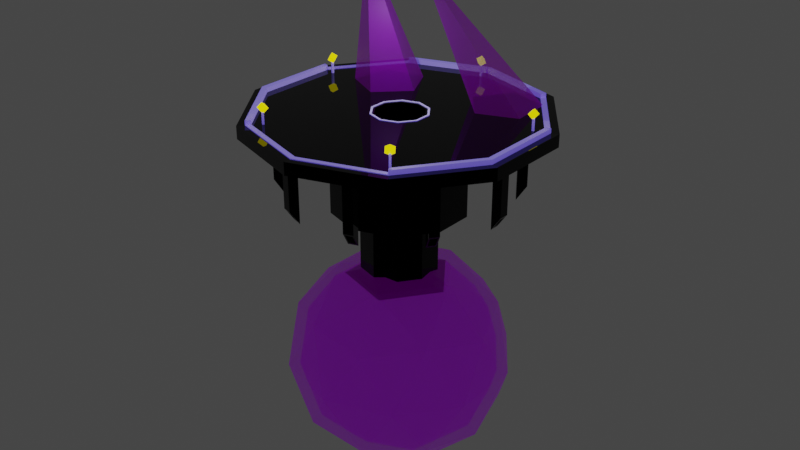 # Source: station.blend  (saved by Blender 2.92.15; exported with 4.5.12 LTS)
import bpy
from mathutils import Matrix  # noqa: F401  (used for matrix-valued properties, if any)

bpy.ops.wm.read_factory_settings(use_empty=True)
scene = bpy.context.scene
scene.name = 'Scene'

# ---- collections
col_station = bpy.data.collections.new('Station'); scene.collection.children.link(col_station)
col_export = bpy.data.collections.new('Export'); scene.collection.children.link(col_export)

# ---- materials (node trees are filled in below, after node groups)
mat_metal = bpy.data.materials.new('Metal')
mat_metal.use_transparent_shadow = False
mat_crystal = bpy.data.materials.new('Crystal')
mat_crystal.surface_render_method = 'BLENDED'
mat_crystal.blend_method = 'BLEND'
mat_crystal.use_transparent_shadow = False
mat_metal_2 = bpy.data.materials.new('Metal 2')
mat_metal_2.use_transparent_shadow = False
mat_light = bpy.data.materials.new('Light')
mat_light.use_transparent_shadow = False

# ---- material node trees
mat_metal.use_nodes = True; mat_metal.node_tree.nodes.clear()
_N = mat_metal.node_tree.nodes; _L = mat_metal.node_tree.links
n0 = _N.new('ShaderNodeBsdfPrincipled'); n0.name = 'Principled BSDF'; n0.location = (10, 300)
n0.distribution = 'GGX'
n0.subsurface_method = 'BURLEY'
n0.inputs[0].default_value = (0.0, 0.0, 0.0, 1.0)
n0.inputs[1].default_value = 0.9
n0.inputs[2].default_value = 0.0
n0.inputs[3].default_value = 1.45
n0.inputs[27].default_value = (0.0, 0.0, 0.0, 1.0)
n0.inputs[28].default_value = 1.0
n1 = _N.new('ShaderNodeOutputMaterial'); n1.name = 'Material Output'; n1.location = (300, 300)
_L.new(n0.outputs[0], n1.inputs[0])
n1.is_active_output = True
mat_crystal.use_nodes = True; mat_crystal.node_tree.nodes.clear()
_N = mat_crystal.node_tree.nodes; _L = mat_crystal.node_tree.links
n0 = _N.new('ShaderNodeBsdfPrincipled'); n0.name = 'Principled BSDF'; n0.location = (10, 300)
n0.distribution = 'GGX'
n0.subsurface_method = 'BURLEY'
n0.inputs[0].default_value = (0.3578, 0.0, 0.8, 1.0)
n0.inputs[3].default_value = 1.45
n0.inputs[4].default_value = 0.5
n0.inputs[27].default_value = (0.04743, 0.0, 0.06045, 1.0)
n0.inputs[28].default_value = 1.0
n1 = _N.new('ShaderNodeOutputMaterial'); n1.name = 'Material Output'; n1.location = (300, 300)
_L.new(n0.outputs[0], n1.inputs[0])
n1.is_active_output = True
mat_metal_2.use_nodes = True; mat_metal_2.node_tree.nodes.clear()
_N = mat_metal_2.node_tree.nodes; _L = mat_metal_2.node_tree.links
n0 = _N.new('ShaderNodeBsdfPrincipled'); n0.name = 'Principled BSDF'; n0.location = (10, 300)
n0.distribution = 'GGX'
n0.subsurface_method = 'BURLEY'
n0.inputs[0].default_value = (1.0, 1.0, 1.0, 1.0)
n0.inputs[3].default_value = 1.45
n0.inputs[27].default_value = (0.06499, 0.04292, 0.3972, 1.0)
n0.inputs[28].default_value = 1.0
n1 = _N.new('ShaderNodeOutputMaterial'); n1.name = 'Material Output'; n1.location = (300, 300)
_L.new(n0.outputs[0], n1.inputs[0])
n1.is_active_output = True
mat_light.use_nodes = True; mat_light.node_tree.nodes.clear()
_N = mat_light.node_tree.nodes; _L = mat_light.node_tree.links
n0 = _N.new('ShaderNodeBsdfPrincipled'); n0.name = 'Principled BSDF'; n0.location = (10, 300)
n0.distribution = 'GGX'
n0.subsurface_method = 'BURLEY'
n0.inputs[0].default_value = (0.8, 0.7303, 0.0, 1.0)
n0.inputs[3].default_value = 1.45
n0.inputs[27].default_value = (1.0, 0.8385, 0.0, 1.0)
n0.inputs[28].default_value = 1.0
n1 = _N.new('ShaderNodeOutputMaterial'); n1.name = 'Material Output'; n1.location = (300, 300)
_L.new(n0.outputs[0], n1.inputs[0])
n1.is_active_output = True

# ---- world
world_world = bpy.data.worlds.new('World'); scene.world = world_world
world_world.use_nodes = True; world_world.node_tree.nodes.clear()
_N = world_world.node_tree.nodes; _L = world_world.node_tree.links
n0 = _N.new('ShaderNodeOutputWorld'); n0.name = 'World Output'; n0.location = (300, 300)
n1 = _N.new('ShaderNodeBackground'); n1.name = 'Background'; n1.location = (10, 300)
n1.inputs[0].default_value = (0.05088, 0.05088, 0.05088, 1.0)
_L.new(n1.outputs[0], n0.inputs[0])
n0.is_active_output = True
world_world.color = (0.05088, 0.05088, 0.05088)
world_world.use_sun_shadow = False
world_world.sun_shadow_jitter_overblur = 0.0

# ---- lights
light_point = bpy.data.lights.new('Point', 'POINT')
light_point.transmission_factor = 0.0
light_point.energy = 2501.0
light_point.shadow_soft_size = 0.25
light_point.shadow_maximum_resolution = 0.006
light_point.use_absolute_resolution = True

# ---- meshes
me_cube_005 = bpy.data.meshes.new('Cube.005')
me_cube_005.from_pydata([(-28.71, -1.2, -11.16), (-28.71, -1.2, -2.21), (-28.71, 1.2, -11.16), (-28.71, 1.2, -2.21), (-26.31, -1.2, -13.67), (-26.31, -1.2, -2.21), (-26.31, 1.2, -13.67), (-26.31, 1.2, -2.21), (-28.4, 0.8823, -11.48), (-26.61, 0.8823, -13.35), (-26.61, -0.8823, -13.35), (-28.4, -0.8823, -11.48), (-26.61, 0.8823, -6.181), (-28.4, 0.8823, -4.312), (-28.4, -0.8823, -4.312), (-26.61, -0.8823, -6.181), (-29.12, -1.611, -1.101), (-29.12, 1.611, -1.101), (-25.9, 1.611, -1.101), (-25.9, -1.611, -1.101), (-22.52, -17.84, -11.16), (-22.52, -17.84, -2.21), (-23.93, -15.9, -11.16), (-23.93, -15.9, -2.21), (-20.58, -16.43, -13.67), (-20.58, -16.43, -2.21), (-21.99, -14.49, -13.67), (-21.99, -14.49, -2.21), (-23.5, -15.98, -11.48), (-22.05, -14.93, -13.35), (-21.01, -16.36, -13.35), (-22.46, -17.41, -11.48), (-22.05, -14.93, -6.181), (-23.5, -15.98, -4.312), (-22.46, -17.41, -4.312), (-21.01, -16.36, -6.181), (-22.61, -18.42, -1.101), (-24.5, -15.81, -1.101), (-21.9, -13.92, -1.101), (-20.0, -16.52, -1.101), (-7.729, -27.67, -11.16), (-7.729, -27.67, -2.21), (-10.01, -26.93, -11.16), (-10.01, -26.93, -2.21), (-6.988, -25.39, -13.67), (-6.988, -25.39, -2.21), (-9.271, -24.65, -13.67), (-9.271, -24.65, -2.21), (-9.616, -26.74, -11.48), (-9.063, -25.04, -13.35), (-7.385, -25.58, -13.35), (-7.937, -27.28, -11.48), (-9.063, -25.04, -6.181), (-9.616, -26.74, -4.312), (-7.937, -27.28, -4.312), (-7.385, -25.58, -6.181), (-7.466, -28.19, -1.101), (-10.53, -27.19, -1.101), (-9.534, -24.13, -1.101), (-6.47, -25.13, -1.101), (10.01, -26.93, -11.16), (10.01, -26.93, -2.21), (7.729, -27.67, -11.16), (7.729, -27.67, -2.21), (9.271, -24.65, -13.67), (9.271, -24.65, -2.21), (6.988, -25.39, -13.67), (6.988, -25.39, -2.21), (7.937, -27.28, -11.48), (7.385, -25.58, -13.35), (9.063, -25.04, -13.35), (9.616, -26.74, -11.48), (7.385, -25.58, -6.181), (7.937, -27.28, -4.312), (9.616, -26.74, -4.312), (9.063, -25.04, -6.181), (10.53, -27.19, -1.101), (7.466, -28.19, -1.101), (6.47, -25.13, -1.101), (9.534, -24.13, -1.101), (23.93, -15.9, -11.16), (23.93, -15.9, -2.21), (22.52, -17.84, -11.16), (22.52, -17.84, -2.21), (21.99, -14.49, -13.67), (21.99, -14.49, -2.21), (20.58, -16.43, -13.67), (20.58, -16.43, -2.21), (22.46, -17.41, -11.48), (21.01, -16.36, -13.35), (22.05, -14.93, -13.35), (23.5, -15.98, -11.48), (21.01, -16.36, -6.181), (22.46, -17.41, -4.312), (23.5, -15.98, -4.312), (22.05, -14.93, -6.181), (24.5, -15.81, -1.101), (22.61, -18.42, -1.101), (20.0, -16.52, -1.101), (21.9, -13.92, -1.101), (28.71, 1.2, -11.16), (28.71, 1.2, -2.21), (28.71, -1.2, -11.16), (28.71, -1.2, -2.21), (26.31, 1.2, -13.67), (26.31, 1.2, -2.21), (26.31, -1.2, -13.67), (26.31, -1.2, -2.21), (28.4, -0.8823, -11.48), (26.61, -0.8823, -13.35), (26.61, 0.8823, -13.35), (28.4, 0.8823, -11.48), (26.61, -0.8823, -6.181), (28.4, -0.8823, -4.312), (28.4, 0.8823, -4.312), (26.61, 0.8823, -6.181), (29.12, 1.611, -1.101), (29.12, -1.611, -1.101), (25.9, -1.611, -1.101), (25.9, 1.611, -1.101), (22.52, 17.84, -11.16), (22.52, 17.84, -2.21), (23.93, 15.9, -11.16), (23.93, 15.9, -2.21), (20.58, 16.43, -13.67), (20.58, 16.43, -2.21), (21.99, 14.49, -13.67), (21.99, 14.49, -2.21), (23.5, 15.98, -11.48), (22.05, 14.93, -13.35), (21.01, 16.36, -13.35), (22.46, 17.41, -11.48), (22.05, 14.93, -6.181), (23.5, 15.98, -4.312), (22.46, 17.41, -4.312), (21.01, 16.36, -6.181), (22.61, 18.42, -1.101), (24.5, 15.81, -1.101), (21.9, 13.92, -1.101), (20.0, 16.52, -1.101), (7.729, 27.67, -11.16), (7.729, 27.67, -2.21), (10.01, 26.93, -11.16), (10.01, 26.93, -2.21), (6.988, 25.39, -13.67), (6.988, 25.39, -2.21), (9.271, 24.65, -13.67), (9.271, 24.65, -2.21), (9.616, 26.74, -11.48), (9.063, 25.04, -13.35), (7.385, 25.58, -13.35), (7.937, 27.28, -11.48), (9.063, 25.04, -6.181), (9.616, 26.74, -4.312), (7.937, 27.28, -4.312), (7.385, 25.58, -6.181), (7.466, 28.19, -1.101), (10.53, 27.19, -1.101), (9.534, 24.13, -1.101), (6.47, 25.13, -1.101), (-10.01, 26.93, -11.16), (-10.01, 26.93, -2.21), (-7.729, 27.67, -11.16), (-7.729, 27.67, -2.21), (-9.271, 24.65, -13.67), (-9.271, 24.65, -2.21), (-6.988, 25.39, -13.67), (-6.988, 25.39, -2.21), (-7.937, 27.28, -11.48), (-7.385, 25.58, -13.35), (-9.063, 25.04, -13.35), (-9.616, 26.74, -11.48), (-7.385, 25.58, -6.181), (-7.937, 27.28, -4.312), (-9.616, 26.74, -4.312), (-9.063, 25.04, -6.181), (-10.53, 27.19, -1.101), (-7.466, 28.19, -1.101), (-6.47, 25.13, -1.101), (-9.534, 24.13, -1.101), (-23.93, 15.9, -11.16), (-23.93, 15.9, -2.21), (-22.52, 17.84, -11.16), (-22.52, 17.84, -2.21), (-21.99, 14.49, -13.67), (-21.99, 14.49, -2.21), (-20.58, 16.43, -13.67), (-20.58, 16.43, -2.21), (-22.46, 17.41, -11.48), (-21.01, 16.36, -13.35), (-22.05, 14.93, -13.35), (-23.5, 15.98, -11.48), (-21.01, 16.36, -6.181), (-22.46, 17.41, -4.312), (-23.5, 15.98, -4.312), (-22.05, 14.93, -6.181), (-24.5, 15.81, -1.101), (-22.61, 18.42, -1.101), (-20.0, 16.52, -1.101), (-21.9, 13.92, -1.101), (0.0, 13.78, -15.66), (0.0, 13.78, -2.039), (8.098, 11.15, -15.66), (8.098, 11.15, -2.039), (13.1, 4.258, -15.66), (13.1, 4.258, -2.039), (13.1, -4.258, -15.66), (13.1, -4.258, -2.039), (8.098, -11.15, -15.66), (8.098, -11.15, -2.039), (-1.204e-06, -13.78, -15.66), (-1.204e-06, -13.78, -2.039), (-8.098, -11.15, -15.66), (-8.098, -11.15, -2.039), (-13.1, -4.258, -15.66), (-13.1, -4.258, -2.039), (-13.1, 4.258, -15.66), (-13.1, 4.258, -2.039), (-8.098, 11.15, -15.66), (-8.098, 11.15, -2.039), (3.578e-07, 32.83, -1.0), (3.578e-07, 32.83, 1.0), (19.3, 26.56, -1.0), (19.3, 26.56, 1.0), (31.23, 10.15, -1.0), (31.23, 10.15, 1.0), (31.23, -10.15, -1.0), (31.23, -10.15, 1.0), (19.3, -26.56, -1.0), (19.3, -26.56, 1.0), (-2.513e-06, -32.83, -1.0), (-2.513e-06, -32.83, 1.0), (-19.3, -26.56, -1.0), (-19.3, -26.56, 1.0), (-31.23, -10.15, -1.0), (-31.23, -10.15, 1.0), (-31.23, 10.15, -1.0), (-31.23, 10.15, 1.0), (-19.3, 26.56, -1.0), (-19.3, 26.56, 1.0), (2.01e-06, 16.21, -2.521), (9.527, 13.11, -2.521), (15.42, 5.009, -2.521), (15.42, -5.009, -2.521), (9.527, -13.11, -2.521), (5.93e-07, -16.21, -2.521), (-9.527, -13.11, -2.521), (-15.42, -5.009, -2.521), (-15.42, 5.009, -2.521), (-9.527, 13.11, -2.521), (2.191e-06, 16.21, -15.65), (9.527, 13.11, -15.65), (15.42, 5.009, -15.65), (15.42, -5.009, -15.65), (9.527, -13.11, -15.65), (7.738e-07, -16.21, -15.65), (-9.527, -13.11, -15.65), (-15.42, -5.009, -15.65), (-15.42, 5.009, -15.65), (-9.527, 13.11, -15.65), (2.318e-06, 9.462, -18.36), (5.562, 7.655, -18.36), (8.999, 2.924, -18.36), (8.999, -2.924, -18.36), (5.562, -7.655, -18.36), (1.491e-06, -9.462, -18.36), (-5.562, -7.655, -18.36), (-8.999, -2.924, -18.36), (-8.999, 2.924, -18.36), (-5.562, 7.655, -18.36), (0.0, 6.889, -15.66), (0.0, 6.889, -2.039), (0.0, 6.889, 1.0), (-6.552, 2.129, 1.0), (-6.552, -2.129, 1.0), (-4.049, -5.573, 1.0), (-4.049, 5.573, 1.0), (4.049, 5.573, -15.66), (4.049, 5.573, -2.039), (4.049, 5.573, 1.0), (6.552, 2.129, 1.0), (6.552, -2.129, 1.0), (4.049, -5.573, 1.0), (-6.022e-07, -6.889, 1.0), (6.552, 2.129, -15.66), (6.552, 2.129, -2.039), (-6.022e-07, -6.889, -2.039), (6.552, -2.129, -2.039), (4.049, -5.573, -2.039), (6.552, -2.129, -15.66), (-4.049, 5.573, -2.039), (4.049, -5.573, -15.66), (-6.552, -2.129, -2.039), (-6.552, 2.129, -2.039), (-4.049, -5.573, -2.039), (-6.552, -2.129, -15.66), (-6.022e-07, -6.889, -15.66), (-4.049, -5.573, -15.66), (-4.049, 5.573, -15.66), (-6.552, 2.129, -15.66), (3.66e-06, 9.462, -28.5), (5.562, 7.655, -28.5), (8.999, 0.0, -28.06), (6.552, 2.129, -27.87), (2.781, 8.559, -28.06), (6.552, 0.0, -27.56), (2.025, 6.231, -27.56), (4.049, 5.573, -27.87), (8.999, 2.924, -28.5), (-8.999, -2.924, -28.5), (-8.999, 2.924, -28.5), (5.562, -7.655, -28.5), (2.833e-06, -9.462, -28.5), (2.781, -8.559, -28.06), (-7.281, 5.29, -28.06), (-5.562, 7.655, -28.5), (-4.049, 5.573, -27.87), (-5.3, 3.851, -27.56), (0.0, 6.889, -27.87), (6.552, -2.129, -27.87), (-7.281, -5.29, -28.06), (-6.552, -2.129, -27.87), (-5.3, -3.851, -27.56), (-6.552, 2.129, -27.87), (4.049, -5.573, -27.87), (2.025, -6.231, -27.56), (-6.022e-07, -6.889, -27.87), (-5.562, -7.655, -28.5), (-4.049, -5.573, -27.87), (8.999, -2.924, -28.5), (0.0, 0.0, -62.2), (17.95, -13.04, -52.25), (-6.854, -21.1, -52.25), (-22.18, 0.0, -52.25), (-6.854, 21.1, -52.25), (17.95, 13.04, -52.25), (6.854, -21.1, -36.15), (-17.95, -13.04, -36.15), (-17.95, 13.04, -36.15), (6.854, 21.1, -36.15), (22.18, 0.0, -36.15), (-4.029, -12.4, -59.52), (10.55, -7.663, -59.52), (6.519, -20.06, -53.67), (21.1, 0.0, -53.67), (10.55, 7.663, -59.52), (-13.04, 0.0, -59.52), (-17.07, -12.4, -53.67), (-4.029, 12.4, -59.52), (-17.07, 12.4, -53.67), (6.519, 20.06, -53.67), (23.59, -7.663, -44.2), (23.59, 7.663, -44.2), (0.0, -24.8, -44.2), (14.58, -20.06, -44.2), (-23.59, -7.663, -44.2), (-14.58, -20.06, -44.2), (-14.58, 20.06, -44.2), (-23.59, 7.663, -44.2), (14.58, 20.06, -44.2), (0.0, 24.8, -44.2), (17.07, -12.4, -34.74), (-6.519, -20.06, -34.74), (-21.1, 0.0, -34.74), (-6.519, 20.06, -34.74), (17.07, 12.4, -34.74), (4.029, -12.4, -28.89), (13.04, 0.0, -28.89), (-10.55, -7.663, -28.89), (-10.55, 7.663, -28.89), (4.029, 12.4, -28.89), (0.0, 0.0, -64.2), (19.94, -14.49, -53.15), (-7.616, -23.44, -53.15), (-24.65, 0.0, -53.15), (-7.616, 23.44, -53.15), (19.94, 14.49, -53.15), (7.616, -23.44, -35.26), (-19.94, -14.49, -35.26), (-19.94, 14.49, -35.26), (7.616, 23.44, -35.26), (24.65, 0.0, -35.26), (-4.477, -13.78, -61.22), (11.72, -8.515, -61.22), (7.243, -22.29, -54.72), (23.44, 0.0, -54.72), (11.72, 8.515, -61.22), (-14.49, 0.0, -61.22), (-18.96, -13.78, -54.72), (-4.477, 13.78, -61.22), (-18.96, 13.78, -54.72), (7.243, 22.29, -54.72), (26.21, -8.515, -44.2), (26.21, 8.515, -44.2), (0.0, -27.56, -44.2), (16.2, -22.29, -44.2), (-26.21, -8.515, -44.2), (-16.2, -22.29, -44.2), (-16.2, 22.29, -44.2), (-26.21, 8.515, -44.2), (16.2, 22.29, -44.2), (0.0, 27.56, -44.2), (18.96, -13.78, -33.69), (-7.243, -22.29, -33.69), (-23.44, 0.0, -33.69), (-7.243, 22.29, -33.69), (18.96, 13.78, -33.69), (4.477, -13.78, -27.19), (14.49, 0.0, -27.19), (-11.72, -8.515, -27.19), (-11.72, 8.515, -27.19), (4.477, 13.78, -27.19), (2.025, 6.231, -25.56), (0.0, 6.889, -25.87), (4.049, 5.573, -25.87), (6.552, 2.129, -25.87), (6.552, 0.0, -25.56), (6.552, -2.129, -25.87), (4.049, -5.573, -25.87), (2.025, -6.231, -25.56), (-6.022e-07, -6.889, -25.87), (-4.049, -5.573, -25.87), (-5.3, -3.851, -25.56), (-6.552, -2.129, -25.87), (-6.552, 2.129, -25.87), (-5.3, 3.851, -25.56), (-4.049, 5.573, -25.87), (2.025, 6.231, -27.56), (4.049, 5.573, -27.87), (-6.552, -2.129, -27.87), (-6.552, 2.129, -27.87), (-5.3, 3.851, -27.56), (-5.3, -3.851, -27.56), (6.552, 2.129, -27.87), (-4.049, -5.573, -27.87), (2.025, -6.231, -27.56), (-6.022e-07, -6.889, -27.87), (6.552, 0.0, -27.56), (6.552, -2.129, -27.87), (4.049, -5.573, -27.87), (0.0, 6.889, -27.87), (-4.049, 5.573, -27.87), (3.829e-07, 34.16, -1.04), (20.08, 27.63, -1.04), (20.08, 27.63, 1.04), (3.829e-07, 34.16, 1.04), (32.49, 10.56, -1.04), (32.49, 10.56, 1.04), (32.49, -10.56, -1.04), (32.49, -10.56, 1.04), (20.08, -27.63, -1.04), (20.08, -27.63, 1.04), (-2.603e-06, -34.16, -1.04), (-2.603e-06, -34.16, 1.04), (-20.08, -27.63, -1.04), (-20.08, -27.63, 1.04), (-32.49, -10.56, -1.04), (-32.49, -10.56, 1.04), (-32.49, 10.56, -1.04), (-32.49, 10.56, 1.04), (-20.08, 27.64, -1.04), (-20.08, 27.64, 1.04), (2.74e-07, 36.04, -1.098), (21.18, 29.15, -1.098), (21.18, 29.15, 1.098), (2.74e-07, 36.04, 1.098), (34.27, 11.14, -1.098), (34.27, 11.14, 1.098), (34.27, -11.14, -1.098), (34.27, -11.14, 1.098), (21.18, -29.15, -1.098), (21.18, -29.15, 1.098), (-2.876e-06, -36.04, -1.098), (-2.876e-06, -36.04, 1.098), (-21.18, -29.15, -1.098), (-21.18, -29.15, 1.098), (-34.27, -11.14, -1.098), (-34.27, -11.14, 1.098), (-34.27, 11.14, -1.098), (-34.27, 11.14, 1.098), (-21.18, 29.15, -1.098), (-21.18, 29.15, 1.098), (19.3, 26.56, 1.138), (3.578e-07, 32.83, 1.138), (20.08, -27.63, 1.179), (19.3, -26.56, 1.138), (-2.513e-06, -32.83, 1.138), (-2.603e-06, -34.16, 1.179), (31.23, 10.15, 1.138), (31.23, -10.15, 1.138), (-19.3, -26.56, 1.138), (-20.08, -27.63, 1.179), (-31.23, -10.15, 1.138), (-32.49, -10.56, 1.179), (-31.23, 10.15, 1.138), (20.08, 27.63, 1.179), (-19.3, 26.56, 1.138), (32.49, 10.56, 1.179), (3.829e-07, 34.16, 1.179), (32.49, -10.56, 1.179), (-32.49, 10.56, 1.179), (-20.08, 27.64, 1.179), (0.0, 6.889, 1.0), (0.0, 6.889, -2.039), (4.049, 5.573, -2.039), (4.049, 5.573, 1.0), (6.552, 2.129, 1.0), (6.552, 2.129, -2.039), (6.552, -2.129, 1.0), (6.552, -2.129, -2.039), (4.049, -5.573, 1.0), (4.049, -5.573, -2.039), (-6.022e-07, -6.889, 1.0), (-6.022e-07, -6.889, -2.039), (-4.049, -5.573, 1.0), (-4.049, -5.573, -2.039), (-6.552, -2.129, -2.039), (-6.552, -2.129, 1.0), (-6.552, 2.129, -2.039), (-6.552, 2.129, 1.0), (-4.049, 5.573, -2.039), (-4.049, 5.573, 1.0), (1.768e-08, 6.425, 1.0), (1.768e-08, 6.425, -2.039), (3.777, 5.198, -2.039), (3.777, 5.198, 1.0), (6.111, 1.986, 1.0), (6.111, 1.986, -2.039), (6.111, -1.986, 1.0), (6.111, -1.986, -2.039), (3.777, -5.198, 1.0), (3.777, -5.198, -2.039), (-5.44e-07, -6.425, 1.0), (-5.44e-07, -6.425, -2.039), (-3.777, -5.198, 1.0), (-3.777, -5.198, -2.039), (-6.111, -1.986, -2.039), (-6.111, -1.986, 1.0), (-6.111, 1.986, -2.039), (-6.111, 1.986, 1.0), (-3.777, 5.198, -2.039), (-3.777, 5.198, 1.0), (3.616e-08, 5.941, 1.0), (3.616e-08, 5.941, -2.039), (3.492, 4.806, -2.039), (3.492, 4.806, 1.0), (5.65, 1.836, 1.0), (5.65, 1.836, -2.039), (5.65, -1.836, 1.0), (5.65, -1.836, -2.039), (3.492, -4.806, 1.0), (3.492, -4.806, -2.039), (-4.832e-07, -5.941, 1.0), (-4.832e-07, -5.941, -2.039), (-3.492, -4.806, 1.0), (-3.492, -4.806, -2.039), (-5.65, -1.836, -2.039), (-5.65, -1.836, 1.0), (-5.65, 1.836, -2.039), (-5.65, 1.836, 1.0), (-3.492, 4.806, -2.039), (-3.492, 4.806, 1.0), (4.049, 5.573, 1.123), (-3.071e-16, 6.889, 1.123), (6.552, 2.129, 1.123), (6.111, -1.986, 1.123), (6.552, -2.129, 1.123), (6.111, 1.986, 1.123), (4.049, -5.573, 1.123), (-6.022e-07, -6.889, 1.123), (-4.049, -5.573, 1.123), (-6.552, -2.129, 1.123), (-6.552, 2.129, 1.123), (-4.049, 5.573, 1.123), (3.777, 5.198, 1.123), (1.768e-08, 6.425, 1.123), (3.777, -5.198, 1.123), (-5.44e-07, -6.425, 1.123), (-3.777, -5.198, 1.123), (-6.111, -1.986, 1.123), (-6.111, 1.986, 1.123), (-3.777, 5.198, 1.123), (0.0, 6.889, -9.057), (0.0, 6.889, -7.057), (4.049, 5.573, -9.057), (4.049, 5.573, -7.057), (6.552, 2.129, -9.057), (6.552, 2.129, -7.057), (6.552, -2.129, -9.057), (6.552, -2.129, -7.057), (4.049, -5.573, -9.057), (4.049, -5.573, -7.057), (-6.022e-07, -6.889, -9.057), (-6.022e-07, -6.889, -7.057), (-4.049, -5.573, -9.057), (-4.049, -5.573, -7.057), (-6.552, -2.129, -9.057), (-6.552, -2.129, -7.057), (-6.552, 2.129, -9.057), (-6.552, 2.129, -7.057), (-4.049, 5.573, -9.057), (-4.049, 5.573, -7.057), (7.59, 1.073, -7.06), (7.59, 1.073, -8.068), (7.59, -1.073, -8.068), (7.59, -1.073, -7.06), (13.96, 1.073, -7.06), (13.96, 1.073, -8.068), (13.96, -1.073, -8.068), (13.96, -1.073, -7.06), (3.927, 5.405, -7.057), (-1.959e-08, 6.68, -7.057), (-3.927, 5.405, -7.057), (-6.353, 2.064, -7.057), (-6.353, -2.064, -7.057), (-3.927, -5.405, -7.057), (-5.859e-07, -6.68, -7.057), (3.927, -5.405, -7.057), (6.353, -2.064, -7.057), (6.353, 2.064, -7.057), (3.74, 5.147, -7.057), (-5.947e-08, 6.362, -7.057), (-3.74, 5.147, -7.057), (-6.051, 1.966, -7.057), (-6.051, -1.966, -7.057), (-3.74, -5.147, -7.057), (-5.61e-07, -6.362, -7.057), (3.74, -5.147, -7.057), (6.051, -1.966, -7.057), (6.051, 1.966, -7.057), (3.927, 5.405, -6.984), (-1.959e-08, 6.68, -6.984), (6.353, 2.064, -6.984), (-3.927, 5.405, -6.984), (-6.353, 2.064, -6.984), (-6.353, -2.064, -6.984), (-3.927, -5.405, -6.984), (-5.859e-07, -6.68, -6.984), (3.927, -5.405, -6.984), (6.353, -2.064, -6.984), (3.74, 5.147, -6.984), (-5.947e-08, 6.362, -6.984), (6.051, 1.966, -6.984), (-3.74, 5.147, -6.984), (-6.051, 1.966, -6.984), (-6.051, -1.966, -6.984), (-3.74, -5.147, -6.984), (-5.61e-07, -6.362, -6.984), (3.74, -5.147, -6.984), (6.051, -1.966, -6.984), (12.58, 26.07, 0.7957), (22.37, 23.41, 0.7957), (22.87, 13.28, 0.7957), (13.39, 9.678, 0.7957), (7.032, 17.58, 0.7957), (5.357, 0.07131, 25.43), (-20.36, 19.73, 0.7957), (-10.33, 21.24, 0.7957), (-5.796, 12.16, 0.7957), (-13.02, 5.045, 0.7957), (-22.03, 9.72, 0.7957), (-13.49, 5.025, 25.43), (28.57, 9.094, 0.5844), (28.57, 9.094, 3.556), (28.42, 9.556, 0.5844), (28.42, 9.556, 3.556), (29.03, 9.245, 0.5844), (29.03, 9.245, 3.556), (28.88, 9.707, 0.5844), (28.88, 9.707, 3.556), (27.46, 8.984, 3.587), (28.5, 8.215, 4.121), (27.84, 10.22, 4.121), (28.88, 9.447, 4.656), (28.47, 9.312, 2.831), (29.5, 8.542, 3.365), (28.85, 10.54, 3.365), (29.88, 9.774, 3.9), (0.1798, 29.98, 0.5844), (0.1798, 29.98, 3.556), (-0.3057, 29.98, 0.5844), (-0.3057, 29.98, 3.556), (0.1789, 30.47, 0.5844), (0.1789, 30.47, 3.556), (-0.3066, 30.47, 0.5844), (-0.3066, 30.47, 3.556), (-0.05751, 28.9, 3.587), (0.9938, 29.64, 4.121), (-1.112, 29.64, 4.121), (-0.06047, 30.39, 4.656), (-0.05961, 29.95, 2.831), (0.9917, 30.7, 3.365), (-1.114, 30.69, 3.365), (-0.06257, 31.44, 3.9), (-28.46, 9.436, 0.5844), (-28.46, 9.436, 3.556), (-28.61, 8.974, 0.5844), (-28.61, 8.974, 3.556), (-28.92, 9.585, 0.5844), (-28.92, 9.585, 3.556), (-29.07, 9.123, 0.5844), (-29.07, 9.123, 3.556), (-27.5, 8.875, 3.587), (-27.89, 10.11, 4.121), (-28.53, 8.102, 4.121), (-28.92, 9.332, 4.656), (-28.5, 9.198, 2.831), (-28.89, 10.43, 3.365), (-29.53, 8.425, 3.365), (-29.92, 9.655, 3.9), (-17.77, -24.15, 0.5844), (-17.77, -24.15, 3.556), (-17.38, -24.44, 0.5844), (-17.38, -24.44, 3.556), (-18.05, -24.54, 0.5844), (-18.05, -24.54, 3.556), (-17.66, -24.83, 0.5844), (-17.66, -24.83, 3.556), (-16.94, -23.41, 3.587), (-18.23, -23.4, 4.121), (-16.52, -24.63, 4.121), (-17.81, -24.62, 4.656), (-17.56, -24.26, 2.831), (-18.84, -24.25, 3.365), (-17.14, -25.48, 3.365), (-18.43, -25.47, 3.9), (17.48, -24.36, 0.5844), (17.48, -24.36, 3.556), (17.87, -24.08, 0.5844), (17.87, -24.08, 3.556), (17.76, -24.75, 0.5844), (17.76, -24.75, 3.556), (18.16, -24.47, 0.5844), (18.16, -24.47, 3.556), (17.03, -23.34, 3.587), (16.62, -24.57, 4.121), (18.32, -23.33, 4.121), (17.91, -24.55, 4.656), (17.65, -24.19, 2.831), (17.24, -25.42, 3.365), (18.94, -24.18, 3.365), (18.53, -25.4, 3.9), (19.3, 26.56, 1.804), (3.543e-07, 32.83, 1.804), (20.08, -27.64, 1.844), (19.3, -26.57, 1.804), (31.23, -10.15, 1.804), (31.23, 10.14, 1.804), (-20.08, -27.64, 1.844), (-19.3, -26.57, 1.804), (-31.23, -10.15, 1.804), (-32.49, -10.56, 1.844), (-31.23, 10.14, 1.804), (20.08, 27.63, 1.844), (32.49, 10.55, 1.844), (-19.3, 26.56, 1.804), (3.794e-07, 34.15, 1.844), (32.49, -10.56, 1.844), (-32.49, 10.55, 1.844), (-20.08, 27.63, 1.844)], [], [(0, 1, 3, 2), (2, 3, 7, 6), (6, 7, 5, 4), (4, 5, 1, 0), (10, 11, 14, 15), (5, 7, 18, 19), (2, 6, 9, 8), (6, 4, 10, 9), (4, 0, 11, 10), (0, 2, 8, 11), (13, 12, 15, 14), (11, 8, 13, 14), (9, 10, 15, 12), (8, 9, 12, 13), (18, 17, 16, 19), (3, 1, 16, 17), (1, 5, 19, 16), (7, 3, 17, 18), (20, 21, 23, 22), (22, 23, 27, 26), (26, 27, 25, 24), (24, 25, 21, 20), (30, 31, 34, 35), (25, 27, 38, 39), (22, 26, 29, 28), (26, 24, 30, 29), (24, 20, 31, 30), (20, 22, 28, 31), (33, 32, 35, 34), (31, 28, 33, 34), (29, 30, 35, 32), (28, 29, 32, 33), (38, 37, 36, 39), (23, 21, 36, 37), (21, 25, 39, 36), (27, 23, 37, 38), (40, 41, 43, 42), (42, 43, 47, 46), (46, 47, 45, 44), (44, 45, 41, 40), (50, 51, 54, 55), (45, 47, 58, 59), (42, 46, 49, 48), (46, 44, 50, 49), (44, 40, 51, 50), (40, 42, 48, 51), (53, 52, 55, 54), (51, 48, 53, 54), (49, 50, 55, 52), (48, 49, 52, 53), (58, 57, 56, 59), (43, 41, 56, 57), (41, 45, 59, 56), (47, 43, 57, 58), (60, 61, 63, 62), (62, 63, 67, 66), (66, 67, 65, 64), (64, 65, 61, 60), (70, 71, 74, 75), (65, 67, 78, 79), (62, 66, 69, 68), (66, 64, 70, 69), (64, 60, 71, 70), (60, 62, 68, 71), (73, 72, 75, 74), (71, 68, 73, 74), (69, 70, 75, 72), (68, 69, 72, 73), (78, 77, 76, 79), (63, 61, 76, 77), (61, 65, 79, 76), (67, 63, 77, 78), (80, 81, 83, 82), (82, 83, 87, 86), (86, 87, 85, 84), (84, 85, 81, 80), (90, 91, 94, 95), (85, 87, 98, 99), (82, 86, 89, 88), (86, 84, 90, 89), (84, 80, 91, 90), (80, 82, 88, 91), (93, 92, 95, 94), (91, 88, 93, 94), (89, 90, 95, 92), (88, 89, 92, 93), (98, 97, 96, 99), (83, 81, 96, 97), (81, 85, 99, 96), (87, 83, 97, 98), (100, 101, 103, 102), (102, 103, 107, 106), (106, 107, 105, 104), (104, 105, 101, 100), (110, 111, 114, 115), (105, 107, 118, 119), (102, 106, 109, 108), (106, 104, 110, 109), (104, 100, 111, 110), (100, 102, 108, 111), (113, 112, 115, 114), (111, 108, 113, 114), (109, 110, 115, 112), (108, 109, 112, 113), (118, 117, 116, 119), (103, 101, 116, 117), (101, 105, 119, 116), (107, 103, 117, 118), (120, 121, 123, 122), (122, 123, 127, 126), (126, 127, 125, 124), (124, 125, 121, 120), (130, 131, 134, 135), (125, 127, 138, 139), (122, 126, 129, 128), (126, 124, 130, 129), (124, 120, 131, 130), (120, 122, 128, 131), (133, 132, 135, 134), (131, 128, 133, 134), (129, 130, 135, 132), (128, 129, 132, 133), (138, 137, 136, 139), (123, 121, 136, 137), (121, 125, 139, 136), (127, 123, 137, 138), (140, 141, 143, 142), (142, 143, 147, 146), (146, 147, 145, 144), (144, 145, 141, 140), (150, 151, 154, 155), (145, 147, 158, 159), (142, 146, 149, 148), (146, 144, 150, 149), (144, 140, 151, 150), (140, 142, 148, 151), (153, 152, 155, 154), (151, 148, 153, 154), (149, 150, 155, 152), (148, 149, 152, 153), (158, 157, 156, 159), (143, 141, 156, 157), (141, 145, 159, 156), (147, 143, 157, 158), (160, 161, 163, 162), (162, 163, 167, 166), (166, 167, 165, 164), (164, 165, 161, 160), (170, 171, 174, 175), (165, 167, 178, 179), (162, 166, 169, 168), (166, 164, 170, 169), (164, 160, 171, 170), (160, 162, 168, 171), (173, 172, 175, 174), (171, 168, 173, 174), (169, 170, 175, 172), (168, 169, 172, 173), (178, 177, 176, 179), (163, 161, 176, 177), (161, 165, 179, 176), (167, 163, 177, 178), (180, 181, 183, 182), (182, 183, 187, 186), (186, 187, 185, 184), (184, 185, 181, 180), (190, 191, 194, 195), (185, 187, 198, 199), (182, 186, 189, 188), (186, 184, 190, 189), (184, 180, 191, 190), (180, 182, 188, 191), (193, 192, 195, 194), (191, 188, 193, 194), (189, 190, 195, 192), (188, 189, 192, 193), (198, 197, 196, 199), (183, 181, 196, 197), (181, 185, 199, 196), (187, 183, 197, 198), (235, 237, 494, 492), (222, 220, 442, 443), (236, 234, 456, 458), (226, 224, 446, 448), (225, 227, 489, 488), (455, 453, 487, 491), (220, 238, 460, 442), (230, 228, 450, 452), (239, 221, 483, 496), (229, 231, 486, 485), (226, 228, 244, 243), (247, 248, 258, 257), (220, 222, 241, 240), (224, 226, 243, 242), (222, 224, 242, 241), (238, 220, 240, 249), (236, 238, 249, 248), (234, 236, 248, 247), (232, 234, 247, 246), (230, 232, 246, 245), (228, 230, 245, 244), (254, 255, 265, 264), (244, 245, 255, 254), (241, 242, 252, 251), (248, 249, 259, 258), (245, 246, 256, 255), (242, 243, 253, 252), (249, 240, 250, 259), (246, 247, 257, 256), (243, 244, 254, 253), (240, 241, 251, 250), (251, 252, 262, 261), (258, 259, 269, 268), (255, 256, 266, 265), (252, 253, 263, 262), (259, 250, 260, 269), (256, 257, 267, 266), (253, 254, 264, 263), (250, 251, 261, 260), (257, 258, 268, 267), (201, 200, 202, 203), (205, 203, 202, 204), (205, 204, 206, 207), (209, 207, 206, 208), (211, 209, 208, 210), (213, 211, 210, 212), (213, 212, 214, 215), (215, 214, 216, 217), (217, 216, 218, 219), (219, 218, 200, 201), (275, 283, 512, 514), (278, 285, 507, 504), (282, 281, 508, 510), (293, 290, 520, 518), (280, 279, 505, 506), (294, 292, 516, 515), (276, 273, 519, 521), (274, 275, 514, 517), (288, 286, 513, 511), (279, 272, 502, 505), (273, 237, 235, 233, 231, 229, 227, 225, 223, 221, 272, 279, 280, 281, 282, 283, 275, 274), (272, 221, 239, 237, 273, 276), (271, 201, 203, 205, 207, 209, 211, 213, 215, 217, 293, 292, 294, 286, 288, 287, 285, 278), (293, 217, 219, 201, 271, 290), (295, 214, 212, 210, 208, 206, 289, 291, 296, 297), (289, 206, 204, 202, 200, 218, 216, 214, 295, 299, 298, 270, 277, 284), (308, 302, 305, 303, 307, 306, 304, 301), (300, 304, 306, 318, 316, 317, 314, 315), (314, 317, 323, 321, 322, 320, 309, 310), (325, 313, 312, 327, 320, 322, 328, 326), (302, 329, 311, 313, 325, 324, 319, 305), (301, 261, 262, 308), (310, 268, 269, 315, 314), (312, 265, 266, 327), (308, 262, 263, 329, 302), (269, 260, 300, 315), (266, 267, 309, 320, 327), (329, 263, 264, 311), (260, 261, 301, 304, 300), (309, 267, 268, 310), (311, 264, 265, 312, 313), (307, 277, 270, 318, 306), (303, 284, 277, 307), (319, 289, 284, 303, 305), (324, 291, 289, 319), (326, 296, 291, 324, 325), (328, 297, 296, 326), (321, 295, 297, 328, 322), (323, 299, 295, 321), (316, 298, 299, 323, 317), (318, 270, 298, 316), (371, 383, 382), (372, 383, 385), (371, 382, 387), (371, 387, 389), (371, 389, 386), (372, 385, 392), (373, 384, 394), (374, 388, 396), (375, 390, 398), (376, 391, 400), (372, 392, 395), (373, 394, 397), (374, 396, 399), (375, 398, 401), (376, 400, 393), (377, 402, 407), (378, 403, 409), (379, 404, 410), (380, 405, 411), (381, 406, 408), (408, 406, 411), (406, 380, 411), (411, 405, 410), (405, 379, 410), (410, 404, 409), (404, 378, 409), (409, 403, 407), (403, 377, 407), (407, 402, 408), (402, 381, 408), (393, 406, 381), (393, 400, 406), (400, 380, 406), (401, 405, 380), (401, 398, 405), (398, 379, 405), (399, 404, 379), (399, 396, 404), (396, 378, 404), (397, 403, 378), (397, 394, 403), (394, 377, 403), (395, 402, 377), (395, 392, 402), (392, 381, 402), (400, 401, 380), (400, 391, 401), (391, 375, 401), (398, 399, 379), (398, 390, 399), (390, 374, 399), (396, 397, 378), (396, 388, 397), (388, 373, 397), (394, 395, 377), (394, 384, 395), (384, 372, 395), (392, 393, 381), (392, 385, 393), (385, 376, 393), (386, 391, 376), (386, 389, 391), (389, 375, 391), (389, 390, 375), (389, 387, 390), (387, 374, 390), (387, 388, 374), (387, 382, 388), (382, 373, 388), (385, 386, 376), (385, 383, 386), (383, 371, 386), (382, 384, 373), (382, 383, 384), (383, 372, 384), (415, 416, 408, 411, 412, 414), (413, 412, 411, 410, 425, 426), (424, 425, 410, 409, 422, 423), (422, 409, 407, 419, 420, 421), (418, 419, 407, 408, 416, 417), (330, 341, 342), (331, 344, 342), (346, 341, 330), (348, 346, 330), (348, 330, 345), (351, 344, 331), (353, 343, 332), (355, 347, 333), (357, 349, 334), (359, 350, 335), (354, 351, 331), (356, 353, 332), (355, 333, 358), (357, 334, 360), (352, 359, 335), (366, 361, 336), (368, 362, 337), (369, 363, 338), (370, 364, 339), (367, 365, 340), (427, 370, 367, 437, 433, 428), (370, 365, 367), (339, 365, 370), (369, 370, 427, 440, 441, 431), (364, 370, 369), (338, 364, 369), (432, 368, 369, 431, 430, 429), (363, 369, 368), (368, 337, 363), (435, 366, 368, 432, 434, 436), (368, 366, 362), (366, 336, 362), (437, 367, 366, 435, 439, 438), (367, 361, 366), (361, 367, 340), (340, 365, 352), (365, 359, 352), (339, 359, 365), (364, 360, 339), (364, 357, 360), (338, 357, 364), (363, 358, 338), (363, 355, 358), (337, 355, 363), (337, 362, 356), (362, 353, 356), (362, 336, 353), (336, 361, 354), (361, 351, 354), (361, 340, 351), (339, 360, 359), (360, 350, 359), (360, 334, 350), (338, 358, 357), (358, 349, 357), (358, 333, 349), (337, 356, 355), (356, 347, 355), (356, 332, 347), (336, 354, 353), (353, 354, 343), (354, 331, 343), (340, 352, 351), (351, 352, 344), (352, 335, 344), (350, 345, 335), (350, 348, 345), (334, 348, 350), (334, 349, 348), (349, 346, 348), (333, 346, 349), (347, 346, 333), (346, 347, 341), (347, 332, 341), (344, 335, 345), (345, 342, 344), (330, 342, 345), (332, 343, 341), (341, 343, 342), (342, 343, 331), (428, 414, 412, 413, 440, 427), (433, 415, 414, 428), (438, 417, 416, 415, 433, 437), (439, 418, 417, 438), (436, 420, 419, 418, 439, 435), (434, 421, 420, 436), (429, 423, 422, 421, 434, 432), (430, 424, 423, 429), (441, 426, 425, 424, 430, 431), (440, 413, 426, 441), (449, 451, 471, 469), (460, 458, 478, 480), (450, 448, 468, 470), (453, 455, 475, 473), (454, 452, 472, 474), (445, 444, 464, 465), (457, 459, 479, 477), (447, 449, 469, 467), (443, 442, 462, 463), (458, 456, 476, 478), (444, 445, 498, 495), (459, 457, 493, 500), (232, 230, 452, 454), (449, 447, 497, 499), (228, 226, 448, 450), (238, 236, 458, 460), (233, 235, 492, 490), (223, 225, 488, 482), (224, 222, 443, 446), (234, 232, 454, 456), (462, 465, 464, 463), (463, 464, 467, 466), (466, 467, 469, 468), (468, 469, 471, 470), (470, 471, 473, 472), (472, 473, 475, 474), (474, 475, 477, 476), (476, 477, 479, 478), (478, 479, 481, 480), (480, 481, 465, 462), (459, 461, 481, 479), (446, 443, 463, 466), (456, 454, 474, 476), (444, 447, 467, 464), (455, 457, 477, 475), (452, 450, 470, 472), (442, 460, 480, 462), (451, 453, 473, 471), (461, 445, 465, 481), (448, 446, 466, 468), (482, 495, 753, 742), (484, 499, 757, 744), (485, 486, 487, 484), (488, 489, 746, 747), (482, 488, 497, 495), (492, 494, 752, 750), (499, 497, 754, 757), (486, 490, 491, 487), (498, 501, 759, 756), (494, 496, 501, 500), (451, 449, 499, 484), (221, 223, 482, 483), (461, 459, 500, 501), (231, 233, 490, 486), (447, 444, 495, 497), (457, 455, 491, 493), (227, 229, 485, 489), (237, 239, 496, 494), (453, 451, 484, 487), (445, 461, 501, 498), (513, 515, 535, 533), (516, 518, 538, 536), (526, 528, 565, 567), (503, 504, 524, 523), (510, 508, 566, 568), (507, 509, 529, 527), (541, 522, 575, 581), (520, 503, 523, 540), (511, 513, 533, 531), (515, 516, 536, 535), (287, 288, 511, 509), (286, 294, 515, 513), (272, 276, 521, 502), (273, 274, 517, 519), (290, 271, 503, 520), (271, 278, 504, 503), (292, 293, 518, 516), (281, 280, 506, 508), (283, 282, 510, 512), (285, 287, 509, 507), (531, 533, 553, 551), (535, 536, 556, 555), (522, 541, 561, 542), (532, 530, 550, 552), (537, 534, 554, 557), (524, 527, 547, 544), (538, 540, 560, 558), (526, 525, 545, 546), (541, 539, 559, 561), (529, 531, 551, 549), (514, 512, 569, 570), (530, 532, 577, 576), (509, 511, 531, 529), (519, 517, 571, 572), (534, 537, 579, 578), (518, 520, 540, 538), (504, 507, 527, 524), (508, 506, 564, 566), (525, 526, 567, 574), (539, 541, 581, 580), (542, 543, 544, 545), (546, 545, 544, 547), (548, 546, 547, 549), (550, 548, 549, 551), (552, 550, 551, 553), (554, 552, 553, 555), (556, 557, 554, 555), (558, 559, 557, 556), (560, 561, 559, 558), (543, 542, 561, 560), (540, 523, 543, 560), (528, 526, 546, 548), (527, 529, 549, 547), (539, 537, 557, 559), (523, 524, 544, 543), (534, 532, 552, 554), (536, 538, 558, 556), (533, 535, 555, 553), (530, 528, 548, 550), (525, 522, 542, 545), (570, 569, 577, 578), (572, 571, 579, 580), (566, 564, 567, 565), (568, 566, 565, 576), (562, 563, 575, 574), (573, 572, 580, 581), (564, 562, 574, 567), (571, 570, 578, 579), (569, 568, 576, 577), (563, 573, 581, 575), (505, 502, 563, 562), (537, 539, 580, 579), (521, 519, 572, 573), (506, 505, 562, 564), (532, 534, 578, 577), (517, 514, 570, 571), (528, 530, 576, 565), (512, 510, 568, 569), (502, 521, 573, 563), (522, 525, 574, 575), (582, 583, 585, 584), (584, 585, 587, 586), (589, 588, 604, 605), (588, 589, 591, 590), (590, 591, 593, 592), (592, 593, 595, 594), (594, 595, 597, 596), (596, 597, 599, 598), (620, 621, 622, 623, 624, 625, 626, 627, 628, 629), (598, 599, 601, 600), (600, 601, 583, 582), (582, 584, 586, 588, 590, 592, 594, 596, 598, 600), (605, 604, 608, 609), (588, 586, 603, 604), (587, 589, 605, 602), (586, 587, 602, 603), (607, 606, 609, 608), (604, 603, 607, 608), (602, 605, 609, 606), (603, 602, 606, 607), (585, 583, 611, 610), (583, 601, 612, 611), (601, 599, 613, 612), (599, 597, 614, 613), (597, 595, 615, 614), (595, 593, 616, 615), (593, 591, 617, 616), (591, 589, 618, 617), (589, 587, 619, 618), (587, 585, 610, 619), (622, 621, 641, 643), (616, 617, 638, 637), (629, 628, 649, 642), (620, 629, 642, 640), (615, 616, 637, 636), (628, 627, 648, 649), (621, 620, 640, 641), (614, 615, 636, 635), (627, 626, 647, 648), (613, 614, 635, 634), (630, 631, 641, 640), (631, 633, 643, 641), (633, 634, 644, 643), (634, 635, 645, 644), (635, 636, 646, 645), (636, 637, 647, 646), (637, 638, 648, 647), (638, 639, 649, 648), (639, 632, 642, 649), (632, 630, 640, 642), (610, 611, 631, 630), (617, 618, 639, 638), (623, 622, 643, 644), (619, 610, 630, 632), (618, 619, 632, 639), (624, 623, 644, 645), (611, 612, 633, 631), (625, 624, 645, 646), (612, 613, 634, 633), (626, 625, 646, 647), (650, 655, 651), (651, 655, 652), (652, 655, 653), (653, 655, 654), (654, 655, 650), (650, 651, 652, 653, 654), (656, 661, 657), (657, 661, 658), (658, 661, 659), (659, 661, 660), (660, 661, 656), (656, 657, 658, 659, 660), (662, 663, 665, 664), (664, 665, 669, 668), (668, 669, 667, 666), (666, 667, 663, 662), (664, 668, 666, 662), (669, 665, 663, 667), (670, 671, 673, 672), (672, 673, 677, 676), (676, 677, 675, 674), (674, 675, 671, 670), (672, 676, 674, 670), (677, 673, 671, 675), (678, 679, 681, 680), (680, 681, 685, 684), (684, 685, 683, 682), (682, 683, 679, 678), (680, 684, 682, 678), (685, 681, 679, 683), (686, 687, 689, 688), (688, 689, 693, 692), (692, 693, 691, 690), (690, 691, 687, 686), (688, 692, 690, 686), (693, 689, 687, 691), (694, 695, 697, 696), (696, 697, 701, 700), (700, 701, 699, 698), (698, 699, 695, 694), (696, 700, 698, 694), (701, 697, 695, 699), (702, 703, 705, 704), (704, 705, 709, 708), (708, 709, 707, 706), (706, 707, 703, 702), (704, 708, 706, 702), (709, 705, 703, 707), (710, 711, 713, 712), (712, 713, 717, 716), (716, 717, 715, 714), (714, 715, 711, 710), (712, 716, 714, 710), (717, 713, 711, 715), (718, 719, 721, 720), (720, 721, 725, 724), (724, 725, 723, 722), (722, 723, 719, 718), (720, 724, 722, 718), (725, 721, 719, 723), (726, 727, 729, 728), (728, 729, 733, 732), (732, 733, 731, 730), (730, 731, 727, 726), (728, 732, 730, 726), (733, 729, 727, 731), (734, 735, 737, 736), (736, 737, 741, 740), (740, 741, 739, 738), (738, 739, 735, 734), (736, 740, 738, 734), (741, 737, 735, 739), (747, 746, 757, 754), (755, 743, 756, 759), (749, 750, 751, 748), (750, 752, 758, 751), (743, 742, 753, 756), (746, 745, 744, 757), (501, 496, 755, 759), (489, 485, 745, 746), (497, 488, 747, 754), (494, 500, 758, 752), (493, 491, 748, 751), (483, 482, 742, 743), (496, 483, 743, 755), (491, 490, 749, 748), (500, 493, 751, 758), (485, 484, 744, 745), (495, 498, 756, 753), (490, 492, 750, 749)])
me_cube_005.polygons.foreach_set('material_index', [0, 0, 0, 0, 0, 0, 0, 0, 0, 0, 0, 0, 0, 0, 0, 0, 0, 0, 0, 0, 0, 0, 0, 0, 0, 0, 0, 0, 0, 0, 0, 0, 0, 0, 0, 0, 0, 0, 0, 0, 0, 0, 0, 0, 0, 0, 0, 0, 0, 0, 0, 0, 0, 0, 0, 0, 0, 0, 0, 0, 0, 0, 0, 0, 0, 0, 0, 0, 0, 0, 0, 0, 0, 0, 0, 0, 0, 0, 0, 0, 0, 0, 0, 0, 0, 0, 0, 0, 0, 0, 0, 0, 0, 0, 0, 0, 0, 0, 0, 0, 0, 0, 0, 0, 0, 0, 0, 0, 0, 0, 0, 0, 0, 0, 0, 0, 0, 0, 0, 0, 0, 0, 0, 0, 0, 0, 0, 0, 0, 0, 0, 0, 0, 0, 0, 0, 0, 0, 0, 0, 0, 0, 0, 0, 0, 0, 0, 0, 0, 0, 0, 0, 0, 0, 0, 0, 0, 0, 0, 0, 0, 0, 0, 0, 0, 0, 0, 0, 0, 0, 0, 0, 0, 0, 0, 0, 0, 0, 0, 0, 2, 0, 0, 0, 2, 2, 0, 0, 2, 2, 0, 0, 0, 0, 0, 0, 0, 0, 0, 0, 0, 0, 0, 0, 0, 0, 0, 0, 0, 0, 0, 0, 0, 0, 0, 0, 0, 0, 0, 0, 0, 0, 0, 0, 0, 0, 0, 0, 0, 0, 0, 0, 0, 0, 0, 0, 0, 0, 0, 0, 0, 0, 0, 0, 0, 0, 0, 0, 0, 0, 0, 0, 0, 0, 0, 0, 0, 0, 0, 0, 0, 0, 0, 0, 0, 0, 0, 0, 0, 0, 0, 1, 1, 1, 1, 1, 1, 1, 1, 1, 1, 1, 1, 1, 1, 1, 1, 1, 1, 1, 1, 1, 1, 1, 1, 1, 1, 1, 1, 1, 1, 1, 1, 1, 1, 1, 1, 1, 1, 1, 1, 1, 1, 1, 1, 1, 1, 1, 1, 1, 1, 1, 1, 1, 1, 1, 1, 1, 1, 1, 1, 1, 1, 1, 1, 1, 1, 1, 1, 1, 1, 1, 1, 1, 1, 1, 1, 1, 1, 1, 1, 1, 1, 1, 1, 1, 1, 1, 1, 1, 1, 1, 1, 1, 1, 1, 1, 1, 1, 1, 1, 0, 1, 1, 0, 1, 1, 0, 1, 1, 0, 1, 1, 0, 1, 1, 1, 1, 1, 1, 1, 1, 1, 1, 1, 1, 1, 1, 1, 1, 1, 1, 1, 1, 1, 1, 1, 1, 1, 1, 1, 1, 1, 1, 1, 1, 1, 1, 1, 1, 1, 1, 1, 1, 1, 1, 1, 1, 1, 1, 1, 0, 0, 0, 0, 0, 0, 0, 0, 0, 0, 0, 0, 0, 0, 0, 0, 0, 0, 0, 0, 2, 2, 0, 2, 0, 0, 2, 2, 0, 0, 0, 0, 0, 0, 0, 0, 0, 0, 0, 0, 0, 0, 0, 0, 0, 0, 0, 0, 0, 0, 2, 2, 2, 2, 2, 2, 2, 2, 2, 2, 2, 2, 2, 2, 2, 2, 2, 2, 2, 2, 0, 0, 2, 0, 2, 0, 2, 0, 0, 0, 0, 0, 0, 0, 0, 0, 0, 0, 0, 0, 0, 0, 0, 0, 0, 0, 0, 0, 0, 0, 2, 2, 0, 2, 2, 0, 0, 2, 2, 2, 0, 0, 0, 0, 0, 0, 0, 0, 0, 0, 0, 0, 0, 0, 0, 0, 0, 0, 0, 0, 2, 2, 2, 2, 2, 2, 2, 2, 2, 2, 2, 2, 2, 2, 2, 2, 2, 2, 2, 2, 0, 0, 0, 0, 0, 0, 0, 0, 0, 0, 0, 0, 0, 0, 0, 0, 0, 0, 0, 0, 0, 0, 0, 0, 0, 0, 0, 0, 0, 0, 2, 2, 2, 2, 2, 2, 2, 2, 2, 2, 2, 2, 2, 2, 2, 2, 2, 2, 2, 2, 2, 2, 2, 2, 2, 2, 2, 2, 2, 2, 1, 1, 1, 1, 1, 1, 1, 1, 1, 1, 1, 1, 2, 2, 2, 2, 3, 3, 3, 3, 3, 3, 3, 3, 2, 2, 2, 2, 3, 3, 3, 3, 3, 3, 3, 3, 2, 2, 2, 2, 3, 3, 3, 3, 3, 3, 3, 3, 2, 2, 2, 2, 3, 3, 3, 3, 3, 3, 3, 3, 2, 2, 2, 2, 3, 3, 3, 3, 3, 3, 3, 3, 2, 2, 2, 2, 2, 2, 2, 2, 2, 2, 2, 2, 2, 2, 2, 2, 2, 2])
_uv = me_cube_005.uv_layers.new(name='UVMap')
_uv.uv.foreach_set('vector', [0.375, 0.0, 0.625, 0.0, 0.625, 0.25, 0.375, 0.25, 0.375, 0.25, 0.625, 0.25, 0.625, 0.5, 0.375, 0.5, 0.375, 0.5, 0.625, 0.5, 0.625, 0.75, 0.375, 0.75, 0.375, 0.75, 0.625, 0.75, 0.625, 1.0, 0.375, 1.0, 0.3431, 0.7169, 0.1569, 0.7169, 0.1569, 0.7169, 0.3431, 0.7169, 0.625, 0.75, 0.625, 0.5, 0.625, 0.5, 0.625, 0.75, 0.125, 0.5, 0.375, 0.5, 0.3431, 0.5331, 0.1569, 0.5331, 0.375, 0.5, 0.375, 0.75, 0.3431, 0.7169, 0.3431, 0.5331, 0.375, 0.75, 0.125, 0.75, 0.1569, 0.7169, 0.3431, 0.7169, 0.125, 0.75, 0.125, 0.5, 0.1569, 0.5331, 0.1569, 0.7169, 0.1569, 0.5331, 0.3431, 0.5331, 0.3431, 0.7169, 0.1569, 0.7169, 0.1569, 0.7169, 0.1569, 0.5331, 0.1569, 0.5331, 0.1569, 0.7169, 0.3431, 0.5331, 0.3431, 0.7169, 0.3431, 0.7169, 0.3431, 0.5331, 0.1569, 0.5331, 0.3431, 0.5331, 0.3431, 0.5331, 0.1569, 0.5331, 0.625, 0.5, 0.875, 0.5, 0.875, 0.75, 0.625, 0.75, 0.625, 0.25, 0.625, 0.0, 0.625, 0.0, 0.625, 0.25, 0.625, 1.0, 0.625, 0.75, 0.625, 0.75, 0.625, 1.0, 0.625, 0.5, 0.625, 0.25, 0.625, 0.25, 0.625, 0.5, 0.375, 0.0, 0.625, 0.0, 0.625, 0.25, 0.375, 0.25, 0.375, 0.25, 0.625, 0.25, 0.625, 0.5, 0.375, 0.5, 0.375, 0.5, 0.625, 0.5, 0.625, 0.75, 0.375, 0.75, 0.375, 0.75, 0.625, 0.75, 0.625, 1.0, 0.375, 1.0, 0.3431, 0.7169, 0.1569, 0.7169, 0.1569, 0.7169, 0.3431, 0.7169, 0.625, 0.75, 0.625, 0.5, 0.625, 0.5, 0.625, 0.75, 0.125, 0.5, 0.375, 0.5, 0.3431, 0.5331, 0.1569, 0.5331, 0.375, 0.5, 0.375, 0.75, 0.3431, 0.7169, 0.3431, 0.5331, 0.375, 0.75, 0.125, 0.75, 0.1569, 0.7169, 0.3431, 0.7169, 0.125, 0.75, 0.125, 0.5, 0.1569, 0.5331, 0.1569, 0.7169, 0.1569, 0.5331, 0.3431, 0.5331, 0.3431, 0.7169, 0.1569, 0.7169, 0.1569, 0.7169, 0.1569, 0.5331, 0.1569, 0.5331, 0.1569, 0.7169, 0.3431, 0.5331, 0.3431, 0.7169, 0.3431, 0.7169, 0.3431, 0.5331, 0.1569, 0.5331, 0.3431, 0.5331, 0.3431, 0.5331, 0.1569, 0.5331, 0.625, 0.5, 0.875, 0.5, 0.875, 0.75, 0.625, 0.75, 0.625, 0.25, 0.625, 0.0, 0.625, 0.0, 0.625, 0.25, 0.625, 1.0, 0.625, 0.75, 0.625, 0.75, 0.625, 1.0, 0.625, 0.5, 0.625, 0.25, 0.625, 0.25, 0.625, 0.5, 0.375, 0.0, 0.625, 0.0, 0.625, 0.25, 0.375, 0.25, 0.375, 0.25, 0.625, 0.25, 0.625, 0.5, 0.375, 0.5, 0.375, 0.5, 0.625, 0.5, 0.625, 0.75, 0.375, 0.75, 0.375, 0.75, 0.625, 0.75, 0.625, 1.0, 0.375, 1.0, 0.3431, 0.7169, 0.1569, 0.7169, 0.1569, 0.7169, 0.3431, 0.7169, 0.625, 0.75, 0.625, 0.5, 0.625, 0.5, 0.625, 0.75, 0.125, 0.5, 0.375, 0.5, 0.3431, 0.5331, 0.1569, 0.5331, 0.375, 0.5, 0.375, 0.75, 0.3431, 0.7169, 0.3431, 0.5331, 0.375, 0.75, 0.125, 0.75, 0.1569, 0.7169, 0.3431, 0.7169, 0.125, 0.75, 0.125, 0.5, 0.1569, 0.5331, 0.1569, 0.7169, 0.1569, 0.5331, 0.3431, 0.5331, 0.3431, 0.7169, 0.1569, 0.7169, 0.1569, 0.7169, 0.1569, 0.5331, 0.1569, 0.5331, 0.1569, 0.7169, 0.3431, 0.5331, 0.3431, 0.7169, 0.3431, 0.7169, 0.3431, 0.5331, 0.1569, 0.5331, 0.3431, 0.5331, 0.3431, 0.5331, 0.1569, 0.5331, 0.625, 0.5, 0.875, 0.5, 0.875, 0.75, 0.625, 0.75, 0.625, 0.25, 0.625, 0.0, 0.625, 0.0, 0.625, 0.25, 0.625, 1.0, 0.625, 0.75, 0.625, 0.75, 0.625, 1.0, 0.625, 0.5, 0.625, 0.25, 0.625, 0.25, 0.625, 0.5, 0.375, 0.0, 0.625, 0.0, 0.625, 0.25, 0.375, 0.25, 0.375, 0.25, 0.625, 0.25, 0.625, 0.5, 0.375, 0.5, 0.375, 0.5, 0.625, 0.5, 0.625, 0.75, 0.375, 0.75, 0.375, 0.75, 0.625, 0.75, 0.625, 1.0, 0.375, 1.0, 0.3431, 0.7169, 0.1569, 0.7169, 0.1569, 0.7169, 0.3431, 0.7169, 0.625, 0.75, 0.625, 0.5, 0.625, 0.5, 0.625, 0.75, 0.125, 0.5, 0.375, 0.5, 0.3431, 0.5331, 0.1569, 0.5331, 0.375, 0.5, 0.375, 0.75, 0.3431, 0.7169, 0.3431, 0.5331, 0.375, 0.75, 0.125, 0.75, 0.1569, 0.7169, 0.3431, 0.7169, 0.125, 0.75, 0.125, 0.5, 0.1569, 0.5331, 0.1569, 0.7169, 0.1569, 0.5331, 0.3431, 0.5331, 0.3431, 0.7169, 0.1569, 0.7169, 0.1569, 0.7169, 0.1569, 0.5331, 0.1569, 0.5331, 0.1569, 0.7169, 0.3431, 0.5331, 0.3431, 0.7169, 0.3431, 0.7169, 0.3431, 0.5331, 0.1569, 0.5331, 0.3431, 0.5331, 0.3431, 0.5331, 0.1569, 0.5331, 0.625, 0.5, 0.875, 0.5, 0.875, 0.75, 0.625, 0.75, 0.625, 0.25, 0.625, 0.0, 0.625, 0.0, 0.625, 0.25, 0.625, 1.0, 0.625, 0.75, 0.625, 0.75, 0.625, 1.0, 0.625, 0.5, 0.625, 0.25, 0.625, 0.25, 0.625, 0.5, 0.375, 0.0, 0.625, 0.0, 0.625, 0.25, 0.375, 0.25, 0.375, 0.25, 0.625, 0.25, 0.625, 0.5, 0.375, 0.5, 0.375, 0.5, 0.625, 0.5, 0.625, 0.75, 0.375, 0.75, 0.375, 0.75, 0.625, 0.75, 0.625, 1.0, 0.375, 1.0, 0.3431, 0.7169, 0.1569, 0.7169, 0.1569, 0.7169, 0.3431, 0.7169, 0.625, 0.75, 0.625, 0.5, 0.625, 0.5, 0.625, 0.75, 0.125, 0.5, 0.375, 0.5, 0.3431, 0.5331, 0.1569, 0.5331, 0.375, 0.5, 0.375, 0.75, 0.3431, 0.7169, 0.3431, 0.5331, 0.375, 0.75, 0.125, 0.75, 0.1569, 0.7169, 0.3431, 0.7169, 0.125, 0.75, 0.125, 0.5, 0.1569, 0.5331, 0.1569, 0.7169, 0.1569, 0.5331, 0.3431, 0.5331, 0.3431, 0.7169, 0.1569, 0.7169, 0.1569, 0.7169, 0.1569, 0.5331, 0.1569, 0.5331, 0.1569, 0.7169, 0.3431, 0.5331, 0.3431, 0.7169, 0.3431, 0.7169, 0.3431, 0.5331, 0.1569, 0.5331, 0.3431, 0.5331, 0.3431, 0.5331, 0.1569, 0.5331, 0.625, 0.5, 0.875, 0.5, 0.875, 0.75, 0.625, 0.75, 0.625, 0.25, 0.625, 0.0, 0.625, 0.0, 0.625, 0.25, 0.625, 1.0, 0.625, 0.75, 0.625, 0.75, 0.625, 1.0, 0.625, 0.5, 0.625, 0.25, 0.625, 0.25, 0.625, 0.5, 0.375, 0.0, 0.625, 0.0, 0.625, 0.25, 0.375, 0.25, 0.375, 0.25, 0.625, 0.25, 0.625, 0.5, 0.375, 0.5, 0.375, 0.5, 0.625, 0.5, 0.625, 0.75, 0.375, 0.75, 0.375, 0.75, 0.625, 0.75, 0.625, 1.0, 0.375, 1.0, 0.3431, 0.7169, 0.1569, 0.7169, 0.1569, 0.7169, 0.3431, 0.7169, 0.625, 0.75, 0.625, 0.5, 0.625, 0.5, 0.625, 0.75, 0.125, 0.5, 0.375, 0.5, 0.3431, 0.5331, 0.1569, 0.5331, 0.375, 0.5, 0.375, 0.75, 0.3431, 0.7169, 0.3431, 0.5331, 0.375, 0.75, 0.125, 0.75, 0.1569, 0.7169, 0.3431, 0.7169, 0.125, 0.75, 0.125, 0.5, 0.1569, 0.5331, 0.1569, 0.7169, 0.1569, 0.5331, 0.3431, 0.5331, 0.3431, 0.7169, 0.1569, 0.7169, 0.1569, 0.7169, 0.1569, 0.5331, 0.1569, 0.5331, 0.1569, 0.7169, 0.3431, 0.5331, 0.3431, 0.7169, 0.3431, 0.7169, 0.3431, 0.5331, 0.1569, 0.5331, 0.3431, 0.5331, 0.3431, 0.5331, 0.1569, 0.5331, 0.625, 0.5, 0.875, 0.5, 0.875, 0.75, 0.625, 0.75, 0.625, 0.25, 0.625, 0.0, 0.625, 0.0, 0.625, 0.25, 0.625, 1.0, 0.625, 0.75, 0.625, 0.75, 0.625, 1.0, 0.625, 0.5, 0.625, 0.25, 0.625, 0.25, 0.625, 0.5, 0.375, 0.0, 0.625, 0.0, 0.625, 0.25, 0.375, 0.25, 0.375, 0.25, 0.625, 0.25, 0.625, 0.5, 0.375, 0.5, 0.375, 0.5, 0.625, 0.5, 0.625, 0.75, 0.375, 0.75, 0.375, 0.75, 0.625, 0.75, 0.625, 1.0, 0.375, 1.0, 0.3431, 0.7169, 0.1569, 0.7169, 0.1569, 0.7169, 0.3431, 0.7169, 0.625, 0.75, 0.625, 0.5, 0.625, 0.5, 0.625, 0.75, 0.125, 0.5, 0.375, 0.5, 0.3431, 0.5331, 0.1569, 0.5331, 0.375, 0.5, 0.375, 0.75, 0.3431, 0.7169, 0.3431, 0.5331, 0.375, 0.75, 0.125, 0.75, 0.1569, 0.7169, 0.3431, 0.7169, 0.125, 0.75, 0.125, 0.5, 0.1569, 0.5331, 0.1569, 0.7169, 0.1569, 0.5331, 0.3431, 0.5331, 0.3431, 0.7169, 0.1569, 0.7169, 0.1569, 0.7169, 0.1569, 0.5331, 0.1569, 0.5331, 0.1569, 0.7169, 0.3431, 0.5331, 0.3431, 0.7169, 0.3431, 0.7169, 0.3431, 0.5331, 0.1569, 0.5331, 0.3431, 0.5331, 0.3431, 0.5331, 0.1569, 0.5331, 0.625, 0.5, 0.875, 0.5, 0.875, 0.75, 0.625, 0.75, 0.625, 0.25, 0.625, 0.0, 0.625, 0.0, 0.625, 0.25, 0.625, 1.0, 0.625, 0.75, 0.625, 0.75, 0.625, 1.0, 0.625, 0.5, 0.625, 0.25, 0.625, 0.25, 0.625, 0.5, 0.375, 0.0, 0.625, 0.0, 0.625, 0.25, 0.375, 0.25, 0.375, 0.25, 0.625, 0.25, 0.625, 0.5, 0.375, 0.5, 0.375, 0.5, 0.625, 0.5, 0.625, 0.75, 0.375, 0.75, 0.375, 0.75, 0.625, 0.75, 0.625, 1.0, 0.375, 1.0, 0.3431, 0.7169, 0.1569, 0.7169, 0.1569, 0.7169, 0.3431, 0.7169, 0.625, 0.75, 0.625, 0.5, 0.625, 0.5, 0.625, 0.75, 0.125, 0.5, 0.375, 0.5, 0.3431, 0.5331, 0.1569, 0.5331, 0.375, 0.5, 0.375, 0.75, 0.3431, 0.7169, 0.3431, 0.5331, 0.375, 0.75, 0.125, 0.75, 0.1569, 0.7169, 0.3431, 0.7169, 0.125, 0.75, 0.125, 0.5, 0.1569, 0.5331, 0.1569, 0.7169, 0.1569, 0.5331, 0.3431, 0.5331, 0.3431, 0.7169, 0.1569, 0.7169, 0.1569, 0.7169, 0.1569, 0.5331, 0.1569, 0.5331, 0.1569, 0.7169, 0.3431, 0.5331, 0.3431, 0.7169, 0.3431, 0.7169, 0.3431, 0.5331, 0.1569, 0.5331, 0.3431, 0.5331, 0.3431, 0.5331, 0.1569, 0.5331, 0.625, 0.5, 0.875, 0.5, 0.875, 0.75, 0.625, 0.75, 0.625, 0.25, 0.625, 0.0, 0.625, 0.0, 0.625, 0.25, 0.625, 1.0, 0.625, 0.75, 0.625, 0.75, 0.625, 1.0, 0.625, 0.5, 0.625, 0.25, 0.625, 0.25, 0.625, 0.5, 0.375, 0.0, 0.625, 0.0, 0.625, 0.25, 0.375, 0.25, 0.375, 0.25, 0.625, 0.25, 0.625, 0.5, 0.375, 0.5, 0.375, 0.5, 0.625, 0.5, 0.625, 0.75, 0.375, 0.75, 0.375, 0.75, 0.625, 0.75, 0.625, 1.0, 0.375, 1.0, 0.3431, 0.7169, 0.1569, 0.7169, 0.1569, 0.7169, 0.3431, 0.7169, 0.625, 0.75, 0.625, 0.5, 0.625, 0.5, 0.625, 0.75, 0.125, 0.5, 0.375, 0.5, 0.3431, 0.5331, 0.1569, 0.5331, 0.375, 0.5, 0.375, 0.75, 0.3431, 0.7169, 0.3431, 0.5331, 0.375, 0.75, 0.125, 0.75, 0.1569, 0.7169, 0.3431, 0.7169, 0.125, 0.75, 0.125, 0.5, 0.1569, 0.5331, 0.1569, 0.7169, 0.1569, 0.5331, 0.3431, 0.5331, 0.3431, 0.7169, 0.1569, 0.7169, 0.1569, 0.7169, 0.1569, 0.5331, 0.1569, 0.5331, 0.1569, 0.7169, 0.3431, 0.5331, 0.3431, 0.7169, 0.3431, 0.7169, 0.3431, 0.5331, 0.1569, 0.5331, 0.3431, 0.5331, 0.3431, 0.5331, 0.1569, 0.5331, 0.625, 0.5, 0.875, 0.5, 0.875, 0.75, 0.625, 0.75, 0.625, 0.25, 0.625, 0.0, 0.625, 0.0, 0.625, 0.25, 0.625, 1.0, 0.625, 0.75, 0.625, 0.75, 0.625, 1.0, 0.625, 0.5, 0.625, 0.25, 0.625, 0.25, 0.625, 0.5, 0.375, 0.0, 0.625, 0.0, 0.625, 0.25, 0.375, 0.25, 0.375, 0.25, 0.625, 0.25, 0.625, 0.5, 0.375, 0.5, 0.375, 0.5, 0.625, 0.5, 0.625, 0.75, 0.375, 0.75, 0.375, 0.75, 0.625, 0.75, 0.625, 1.0, 0.375, 1.0, 0.3431, 0.7169, 0.1569, 0.7169, 0.1569, 0.7169, 0.3431, 0.7169, 0.625, 0.75, 0.625, 0.5, 0.625, 0.5, 0.625, 0.75, 0.125, 0.5, 0.375, 0.5, 0.3431, 0.5331, 0.1569, 0.5331, 0.375, 0.5, 0.375, 0.75, 0.3431, 0.7169, 0.3431, 0.5331, 0.375, 0.75, 0.125, 0.75, 0.1569, 0.7169, 0.3431, 0.7169, 0.125, 0.75, 0.125, 0.5, 0.1569, 0.5331, 0.1569, 0.7169, 0.1569, 0.5331, 0.3431, 0.5331, 0.3431, 0.7169, 0.1569, 0.7169, 0.1569, 0.7169, 0.1569, 0.5331, 0.1569, 0.5331, 0.1569, 0.7169, 0.3431, 0.5331, 0.3431, 0.7169, 0.3431, 0.7169, 0.3431, 0.5331, 0.1569, 0.5331, 0.3431, 0.5331, 0.3431, 0.5331, 0.1569, 0.5331, 0.625, 0.5, 0.875, 0.5, 0.875, 0.75, 0.625, 0.75, 0.625, 0.25, 0.625, 0.0, 0.625, 0.0, 0.625, 0.25, 0.625, 1.0, 0.625, 0.75, 0.625, 0.75, 0.625, 1.0, 0.625, 0.5, 0.625, 0.25, 0.625, 0.25, 0.625, 0.5, 0.02175, 0.1758, 0.02175, 0.3242, 0.02175, 0.3242, 0.02175, 0.1758, 0.9, 0.5, 1.0, 0.5, 1.0, 0.5, 0.9, 0.5, 0.2, 0.5, 0.3, 0.5, 0.3, 0.5, 0.2, 0.5, 0.7, 0.5, 0.8, 0.5, 0.8, 0.5, 0.7, 0.5, 0.4783, 0.3242, 0.4783, 0.1758, 0.4783, 0.1758, 0.4783, 0.3242, 0.1089, 0.05584, 0.25, 0.01, 0.25, 0.01, 0.1089, 0.05584, -7.451e-08, 0.5, 0.1, 0.5, 0.1, 0.5, -7.451e-08, 0.5, 0.5, 0.5, 0.6, 0.5, 0.6, 0.5, 0.5, 0.5, 0.1089, 0.4442, 0.25, 0.49, 0.25, 0.49, 0.1089, 0.4442, 0.3911, 0.05584, 0.25, 0.01, 0.25, 0.01, 0.3911, 0.05584, 0.7, 0.5, 0.6, 0.5, 0.6, 0.5, 0.7, 0.5, 0.3, 0.5, 0.2, 0.5, 0.2, 0.5, 0.3, 0.5, 1.0, 0.5, 0.9, 0.5, 0.9, 0.5, 1.0, 0.5, 0.8, 0.5, 0.7, 0.5, 0.7, 0.5, 0.8, 0.5, 0.9, 0.5, 0.8, 0.5, 0.8, 0.5, 0.9, 0.5, 0.1, 0.5, -7.451e-08, 0.5, -7.451e-08, 0.5, 0.1, 0.5, 0.2, 0.5, 0.1, 0.5, 0.1, 0.5, 0.2, 0.5, 0.3, 0.5, 0.2, 0.5, 0.2, 0.5, 0.3, 0.5, 0.4, 0.5, 0.3, 0.5, 0.3, 0.5, 0.4, 0.5, 0.5, 0.5, 0.4, 0.5, 0.4, 0.5, 0.5, 0.5, 0.6, 0.5, 0.5, 0.5, 0.5, 0.5, 0.6, 0.5, 0.6, 0.5, 0.5, 0.5, 0.5, 0.5, 0.6, 0.5, 0.6, 0.5, 0.5, 0.5, 0.5, 0.5, 0.6, 0.5, 0.9, 0.5, 0.8, 0.5, 0.8, 0.5, 0.9, 0.5, 0.2, 0.5, 0.1, 0.5, 0.1, 0.5, 0.2, 0.5, 0.5, 0.5, 0.4, 0.5, 0.4, 0.5, 0.5, 0.5, 0.8, 0.5, 0.7, 0.5, 0.7, 0.5, 0.8, 0.5, 0.1, 0.5, -7.451e-08, 0.5, -7.451e-08, 0.5, 0.1, 0.5, 0.4, 0.5, 0.3, 0.5, 0.3, 0.5, 0.4, 0.5, 0.7, 0.5, 0.6, 0.5, 0.6, 0.5, 0.7, 0.5, 1.0, 0.5, 0.9, 0.5, 0.9, 0.5, 1.0, 0.5, 0.9, 0.5, 0.8, 0.5, 0.8, 0.5, 0.9, 0.5, 0.2, 0.5, 0.1, 0.5, 0.1, 0.5, 0.2, 0.5, 0.5, 0.5, 0.4, 0.5, 0.4, 0.5, 0.5, 0.5, 0.8, 0.5, 0.7, 0.5, 0.7, 0.5, 0.8, 0.5, 0.1, 0.5, -7.451e-08, 0.5, -7.451e-08, 0.5, 0.1, 0.5, 0.4, 0.5, 0.3, 0.5, 0.3, 0.5, 0.4, 0.5, 0.7, 0.5, 0.6, 0.5, 0.6, 0.5, 0.7, 0.5, 1.0, 0.5, 0.9, 0.5, 0.9, 0.5, 1.0, 0.5, 0.3, 0.5, 0.2, 0.5, 0.2, 0.5, 0.3, 0.5, 1.0, 1.0, 1.0, 0.5, 0.9, 0.5, 0.9, 1.0, 0.8, 1.0, 0.9, 1.0, 0.9, 0.5, 0.8, 0.5, 0.8, 1.0, 0.8, 0.5, 0.7, 0.5, 0.7, 1.0, 0.6, 1.0, 0.7, 1.0, 0.7, 0.5, 0.6, 0.5, 0.5, 1.0, 0.6, 1.0, 0.6, 0.5, 0.5, 0.5, 0.4, 1.0, 0.5, 1.0, 0.5, 0.5, 0.4, 0.5, 0.4, 1.0, 0.4, 0.5, 0.3, 0.5, 0.3, 1.0, 0.3, 1.0, 0.3, 0.5, 0.2, 0.5, 0.2, 1.0, 0.2, 1.0, 0.2, 0.5, 0.1, 0.5, 0.1, 1.0, 0.1, 1.0, 0.1, 0.5, -7.451e-08, 0.5, -7.451e-08, 1.0, 0.2359, 0.2306, 0.25, 0.226, 0.25, 0.226, 0.2359, 0.2306, 0.3205, 0.3471, 0.3641, 0.2871, 0.3641, 0.2871, 0.3205, 0.3471, 0.2641, 0.2306, 0.2728, 0.2426, 0.2728, 0.2426, 0.2641, 0.2306, 0.1359, 0.2871, 0.1795, 0.3471, 0.1795, 0.3471, 0.1359, 0.2871, 0.2728, 0.2574, 0.2641, 0.2694, 0.2641, 0.2694, 0.2728, 0.2574, 0.1795, 0.1529, 0.1359, 0.2129, 0.1359, 0.2129, 0.1795, 0.1529, 0.2359, 0.2694, 0.2272, 0.2574, 0.2272, 0.2574, 0.2359, 0.2694, 0.2272, 0.2426, 0.2359, 0.2306, 0.2359, 0.2306, 0.2272, 0.2426, 0.3205, 0.1529, 0.25, 0.13, 0.25, 0.13, 0.3205, 0.1529, 0.2641, 0.2694, 0.25, 0.274, 0.25, 0.274, 0.2641, 0.2694, 0.2272, 0.2574, 0.02175, 0.3242, 0.02175, 0.1758, 0.1089, 0.05584, 0.25, 0.01, 0.3911, 0.05584, 0.4783, 0.1758, 0.4783, 0.3242, 0.3911, 0.4442, 0.25, 0.49, 0.25, 0.274, 0.2641, 0.2694, 0.2728, 0.2574, 0.2728, 0.2426, 0.2641, 0.2306, 0.25, 0.226, 0.2359, 0.2306, 0.2272, 0.2426, 0.25, 0.274, 0.25, 0.49, 0.1089, 0.4442, 0.02175, 0.3242, 0.2272, 0.2574, 0.2359, 0.2694, 0.25, 0.37, 0.25, 0.49, 0.3911, 0.4442, 0.4783, 0.3242, 0.4783, 0.1758, 0.3911, 0.05584, 0.25, 0.01, 0.1089, 0.05584, 0.02175, 0.1758, 0.02175, 0.3242, 0.1359, 0.2871, 0.1359, 0.2129, 0.1795, 0.1529, 0.25, 0.13, 0.3205, 0.1529, 0.3641, 0.2129, 0.3641, 0.2871, 0.3205, 0.3471, 0.1359, 0.2871, 0.02175, 0.3242, 0.1089, 0.4442, 0.25, 0.49, 0.25, 0.37, 0.1795, 0.3471, 0.6359, 0.2129, 0.5217, 0.1758, 0.6089, 0.05584, 0.75, 0.01, 0.8911, 0.05584, 0.9783, 0.1758, 0.8641, 0.2129, 0.8205, 0.1529, 0.75, 0.13, 0.6795, 0.1529, 0.8641, 0.2129, 0.9783, 0.1758, 0.9783, 0.3242, 0.8911, 0.4442, 0.75, 0.49, 0.6089, 0.4442, 0.5217, 0.3242, 0.5217, 0.1758, 0.6359, 0.2129, 0.6359, 0.2871, 0.6795, 0.3471, 0.75, 0.37, 0.8205, 0.3471, 0.8641, 0.2871, 0.5628, 0.4052, 0.5768, 0.418, 0.5683, 0.4328, 0.5581, 0.4235, 0.5328, 0.4235, 0.5226, 0.4328, 0.5141, 0.418, 0.5281, 0.4052, 0.381, 0.4052, 0.395, 0.418, 0.3865, 0.4328, 0.3763, 0.4235, 0.351, 0.4235, 0.3408, 0.4328, 0.3323, 0.418, 0.3463, 0.4052, 0.2132, 0.418, 0.2047, 0.4328, 0.1944, 0.4235, 0.1692, 0.4235, 0.159, 0.4328, 0.1504, 0.418, 0.1645, 0.4052, 0.1992, 0.4052, 0.8862, 0.4328, 0.8777, 0.418, 0.8917, 0.4052, 0.9264, 0.4052, 0.9405, 0.418, 0.9319, 0.4328, 0.9217, 0.4235, 0.8965, 0.4235, 0.6959, 0.418, 0.7099, 0.4052, 0.7446, 0.4052, 0.7586, 0.418, 0.7501, 0.4328, 0.7399, 0.4235, 0.7146, 0.4235, 0.7044, 0.4328, 0.9, 0.5, 0.9, 0.5, 0.8, 0.5, 0.8, 0.5, 0.2, 0.5, 0.2, 0.5, 0.1, 0.5, 0.1, 0.5, 0.15, 0.5, 0.5, 0.5, 0.5, 0.5, 0.4, 0.5, 0.4, 0.5, 0.8, 0.5, 0.8, 0.5, 0.7, 0.5, 0.7, 0.5, 0.75, 0.5, 0.1, 0.5, -7.451e-08, 0.5, -7.451e-08, 0.5, 0.1, 0.5, 0.4, 0.5, 0.3, 0.5, 0.3, 0.5, 0.35, 0.5, 0.4, 0.5, 0.7, 0.5, 0.7, 0.5, 0.6, 0.5, 0.6, 0.5, 1.0, 0.5, 0.9, 0.5, 0.9, 0.5, 0.95, 0.5, 1.0, 0.5, 0.3, 0.5, 0.3, 0.5, 0.2, 0.5, 0.2, 0.5, 0.6, 0.5, 0.6, 0.5, 0.5, 0.5, 0.5, 0.5, 0.55, 0.5, 0.9, 0.5023, 0.9, 0.6529, 1.0, 0.6529, 1.0, 0.5023, 0.95, 0.5055, 0.8, 0.5023, 0.8, 0.6529, 0.9, 0.6529, 0.9, 0.5023, 0.7, 0.5023, 0.7, 0.6529, 0.8, 0.6529, 0.8, 0.5023, 0.75, 0.5055, 0.6, 0.5023, 0.6, 0.6529, 0.7, 0.6529, 0.7, 0.5023, 0.5, 0.5023, 0.5, 0.6529, 0.6, 0.6529, 0.6, 0.5023, 0.55, 0.5055, 0.4, 0.5023, 0.4, 0.6529, 0.5, 0.6529, 0.5, 0.5023, 0.3, 0.5023, 0.3, 0.6529, 0.4, 0.6529, 0.4, 0.5023, 0.35, 0.5055, 0.2, 0.5023, 0.2, 0.6529, 0.3, 0.6529, 0.3, 0.5023, 0.1, 0.5023, 0.1, 0.6529, 0.2, 0.6529, 0.2, 0.5023, 0.15, 0.5055, -7.451e-08, 0.5023, -7.451e-08, 0.6529, 0.1, 0.6529, 0.1, 0.5023, 0.8182, 0.0, 0.7727, 0.07873, 0.8636, 0.07873, 0.7273, 0.1575, 0.6818, 0.07873, 0.6364, 0.1575, 0.09091, 0.0, 0.04545, 0.07873, 0.1364, 0.07873, 0.2727, 0.0, 0.2273, 0.07873, 0.3182, 0.07873, 0.4545, 0.0, 0.4091, 0.07873, 0.5, 0.07873, 0.7273, 0.1575, 0.6364, 0.1575, 0.6818, 0.2362, 0.9091, 0.1575, 0.8182, 0.1575, 0.8636, 0.2362, 0.1818, 0.1575, 0.09091, 0.1575, 0.1364, 0.2362, 0.3636, 0.1575, 0.2727, 0.1575, 0.3182, 0.2362, 0.5455, 0.1575, 0.4545, 0.1575, 0.5, 0.2362, 0.7273, 0.1575, 0.6818, 0.2362, 0.7727, 0.2362, 0.9091, 0.1575, 0.8636, 0.2362, 0.9545, 0.2362, 0.1818, 0.1575, 0.1364, 0.2362, 0.2273, 0.2362, 0.3636, 0.1575, 0.3182, 0.2362, 0.4091, 0.2362, 0.5455, 0.1575, 0.5, 0.2362, 0.5909, 0.2362, 0.8182, 0.3149, 0.7273, 0.3149, 0.7727, 0.3937, 1.0, 0.3149, 0.9091, 0.3149, 0.9545, 0.3937, 0.2727, 0.3149, 0.1818, 0.3149, 0.2273, 0.3937, 0.4545, 0.3149, 0.3636, 0.3149, 0.4091, 0.3937, 0.6364, 0.3149, 0.5455, 0.3149, 0.5909, 0.3937, 0.5909, 0.3937, 0.5455, 0.3149, 0.5, 0.3937, 0.5455, 0.3149, 0.4545, 0.3149, 0.5, 0.3937, 0.4091, 0.3937, 0.3636, 0.3149, 0.3182, 0.3937, 0.3636, 0.3149, 0.2727, 0.3149, 0.3182, 0.3937, 0.2273, 0.3937, 0.1818, 0.3149, 0.1364, 0.3937, 0.1818, 0.3149, 0.09091, 0.3149, 0.1364, 0.3937, 0.9545, 0.3937, 0.9091, 0.3149, 0.8636, 0.3937, 0.9091, 0.3149, 0.8182, 0.3149, 0.8636, 0.3937, 0.7727, 0.3937, 0.7273, 0.3149, 0.6818, 0.3937, 0.7273, 0.3149, 0.6364, 0.3149, 0.6818, 0.3937, 0.5909, 0.2362, 0.5455, 0.3149, 0.6364, 0.3149, 0.5909, 0.2362, 0.5, 0.2362, 0.5455, 0.3149, 0.5, 0.2362, 0.4545, 0.3149, 0.5455, 0.3149, 0.4091, 0.2362, 0.3636, 0.3149, 0.4545, 0.3149, 0.4091, 0.2362, 0.3182, 0.2362, 0.3636, 0.3149, 0.3182, 0.2362, 0.2727, 0.3149, 0.3636, 0.3149, 0.2273, 0.2362, 0.1818, 0.3149, 0.2727, 0.3149, 0.2273, 0.2362, 0.1364, 0.2362, 0.1818, 0.3149, 0.1364, 0.2362, 0.09091, 0.3149, 0.1818, 0.3149, 0.9545, 0.2362, 0.9091, 0.3149, 1.0, 0.3149, 0.9545, 0.2362, 0.8636, 0.2362, 0.9091, 0.3149, 0.8636, 0.2362, 0.8182, 0.3149, 0.9091, 0.3149, 0.7727, 0.2362, 0.7273, 0.3149, 0.8182, 0.3149, 0.7727, 0.2362, 0.6818, 0.2362, 0.7273, 0.3149, 0.6818, 0.2362, 0.6364, 0.3149, 0.7273, 0.3149, 0.5, 0.2362, 0.4091, 0.2362, 0.4545, 0.3149, 0.5, 0.2362, 0.4545, 0.1575, 0.4091, 0.2362, 0.4545, 0.1575, 0.3636, 0.1575, 0.4091, 0.2362, 0.3182, 0.2362, 0.2273, 0.2362, 0.2727, 0.3149, 0.3182, 0.2362, 0.2727, 0.1575, 0.2273, 0.2362, 0.2727, 0.1575, 0.1818, 0.1575, 0.2273, 0.2362, 0.1364, 0.2362, 0.04545, 0.2362, 0.09091, 0.3149, 0.1364, 0.2362, 0.09091, 0.1575, 0.04545, 0.2362, 0.09091, 0.1575, 0.0, 0.1575, 0.04545, 0.2362, 0.8636, 0.2362, 0.7727, 0.2362, 0.8182, 0.3149, 0.8636, 0.2362, 0.8182, 0.1575, 0.7727, 0.2362, 0.8182, 0.1575, 0.7273, 0.1575, 0.7727, 0.2362, 0.6818, 0.2362, 0.5909, 0.2362, 0.6364, 0.3149, 0.6818, 0.2362, 0.6364, 0.1575, 0.5909, 0.2362, 0.6364, 0.1575, 0.5455, 0.1575, 0.5909, 0.2362, 0.5, 0.07873, 0.4545, 0.1575, 0.5455, 0.1575, 0.5, 0.07873, 0.4091, 0.07873, 0.4545, 0.1575, 0.4091, 0.07873, 0.3636, 0.1575, 0.4545, 0.1575, 0.3182, 0.07873, 0.2727, 0.1575, 0.3636, 0.1575, 0.3182, 0.07873, 0.2273, 0.07873, 0.2727, 0.1575, 0.2273, 0.07873, 0.1818, 0.1575, 0.2727, 0.1575, 0.1364, 0.07873, 0.09091, 0.1575, 0.1818, 0.1575, 0.1364, 0.07873, 0.04545, 0.07873, 0.09091, 0.1575, 0.04545, 0.07873, 0.0, 0.1575, 0.09091, 0.1575, 0.6364, 0.1575, 0.5909, 0.07873, 0.5455, 0.1575, 0.6364, 0.1575, 0.6818, 0.07873, 0.5909, 0.07873, 0.6818, 0.07873, 0.6364, 0.0, 0.5909, 0.07873, 0.8636, 0.07873, 0.8182, 0.1575, 0.9091, 0.1575, 0.8636, 0.07873, 0.7727, 0.07873, 0.8182, 0.1575, 0.7727, 0.07873, 0.7273, 0.1575, 0.8182, 0.1575, 0.5568, 0.4284, 0.566, 0.4368, 0.5909, 0.3937, 0.5, 0.3937, 0.5249, 0.4368, 0.5341, 0.4284, 0.375, 0.4284, 0.3842, 0.4368, 0.4091, 0.3937, 0.3182, 0.3937, 0.3431, 0.4368, 0.3523, 0.4284, 0.1932, 0.4284, 0.2024, 0.4368, 0.2273, 0.3937, 0.1364, 0.3937, 0.1613, 0.4368, 0.1705, 0.4284, 0.9296, 0.4368, 0.9545, 0.3937, 0.8636, 0.3937, 0.8885, 0.4368, 0.8977, 0.4284, 0.9205, 0.4284, 0.7386, 0.4284, 0.7478, 0.4368, 0.7727, 0.3937, 0.6818, 0.3937, 0.7067, 0.4368, 0.7159, 0.4284, 0.8182, 0.0, 0.8636, 0.07873, 0.7727, 0.07873, 0.7273, 0.1575, 0.6364, 0.1575, 0.6818, 0.07873, 0.1364, 0.07873, 0.04545, 0.07873, 0.09091, 0.0, 0.3182, 0.07873, 0.2273, 0.07873, 0.2727, 0.0, 0.4091, 0.07873, 0.4545, 0.0, 0.5, 0.07873, 0.6818, 0.2362, 0.6364, 0.1575, 0.7273, 0.1575, 0.8636, 0.2362, 0.8182, 0.1575, 0.9091, 0.1575, 0.1364, 0.2362, 0.09091, 0.1575, 0.1818, 0.1575, 0.3182, 0.2362, 0.2727, 0.1575, 0.3636, 0.1575, 0.5, 0.2362, 0.4545, 0.1575, 0.5455, 0.1575, 0.7727, 0.2362, 0.6818, 0.2362, 0.7273, 0.1575, 0.9545, 0.2362, 0.8636, 0.2362, 0.9091, 0.1575, 0.1364, 0.2362, 0.1818, 0.1575, 0.2273, 0.2362, 0.3182, 0.2362, 0.3636, 0.1575, 0.4091, 0.2362, 0.5909, 0.2362, 0.5, 0.2362, 0.5455, 0.1575, 0.7727, 0.3937, 0.7273, 0.3149, 0.8182, 0.3149, 0.9545, 0.3937, 0.9091, 0.3149, 1.0, 0.3149, 0.2273, 0.3937, 0.1818, 0.3149, 0.2727, 0.3149, 0.4091, 0.3937, 0.3636, 0.3149, 0.4545, 0.3149, 0.5909, 0.3937, 0.5455, 0.3149, 0.6364, 0.3149, 0.5226, 0.4328, 0.5, 0.3937, 0.5909, 0.3937, 0.5683, 0.4328, 0.5581, 0.4235, 0.5328, 0.4235, 0.5, 0.3937, 0.5455, 0.3149, 0.5909, 0.3937, 0.4545, 0.3149, 0.5455, 0.3149, 0.5, 0.3937, 0.3182, 0.3937, 0.4091, 0.3937, 0.3865, 0.4328, 0.3763, 0.4235, 0.351, 0.4235, 0.3408, 0.4328, 0.3636, 0.3149, 0.4091, 0.3937, 0.3182, 0.3937, 0.2727, 0.3149, 0.3636, 0.3149, 0.3182, 0.3937, 0.159, 0.4328, 0.1364, 0.3937, 0.2273, 0.3937, 0.2047, 0.4328, 0.1944, 0.4235, 0.1692, 0.4235, 0.1818, 0.3149, 0.2273, 0.3937, 0.1364, 0.3937, 0.1364, 0.3937, 0.09091, 0.3149, 0.1818, 0.3149, 0.8862, 0.4328, 0.8636, 0.3937, 0.9545, 0.3937, 0.9319, 0.4328, 0.9217, 0.4235, 0.8965, 0.4235, 0.9545, 0.3937, 0.8636, 0.3937, 0.9091, 0.3149, 0.8636, 0.3937, 0.8182, 0.3149, 0.9091, 0.3149, 0.7044, 0.4328, 0.6818, 0.3937, 0.7727, 0.3937, 0.7501, 0.4328, 0.7399, 0.4235, 0.7146, 0.4235, 0.6818, 0.3937, 0.7273, 0.3149, 0.7727, 0.3937, 0.7273, 0.3149, 0.6818, 0.3937, 0.6364, 0.3149, 0.6364, 0.3149, 0.5455, 0.3149, 0.5909, 0.2362, 0.5455, 0.3149, 0.5, 0.2362, 0.5909, 0.2362, 0.4545, 0.3149, 0.5, 0.2362, 0.5455, 0.3149, 0.3636, 0.3149, 0.4091, 0.2362, 0.4545, 0.3149, 0.3636, 0.3149, 0.3182, 0.2362, 0.4091, 0.2362, 0.2727, 0.3149, 0.3182, 0.2362, 0.3636, 0.3149, 0.1818, 0.3149, 0.2273, 0.2362, 0.2727, 0.3149, 0.1818, 0.3149, 0.1364, 0.2362, 0.2273, 0.2362, 0.09091, 0.3149, 0.1364, 0.2362, 0.1818, 0.3149, 1.0, 0.3149, 0.9091, 0.3149, 0.9545, 0.2362, 0.9091, 0.3149, 0.8636, 0.2362, 0.9545, 0.2362, 0.9091, 0.3149, 0.8182, 0.3149, 0.8636, 0.2362, 0.8182, 0.3149, 0.7273, 0.3149, 0.7727, 0.2362, 0.7273, 0.3149, 0.6818, 0.2362, 0.7727, 0.2362, 0.7273, 0.3149, 0.6364, 0.3149, 0.6818, 0.2362, 0.4545, 0.3149, 0.4091, 0.2362, 0.5, 0.2362, 0.4091, 0.2362, 0.4545, 0.1575, 0.5, 0.2362, 0.4091, 0.2362, 0.3636, 0.1575, 0.4545, 0.1575, 0.2727, 0.3149, 0.2273, 0.2362, 0.3182, 0.2362, 0.2273, 0.2362, 0.2727, 0.1575, 0.3182, 0.2362, 0.2273, 0.2362, 0.1818, 0.1575, 0.2727, 0.1575, 0.09091, 0.3149, 0.04545, 0.2362, 0.1364, 0.2362, 0.04545, 0.2362, 0.09091, 0.1575, 0.1364, 0.2362, 0.04545, 0.2362, 0.0, 0.1575, 0.09091, 0.1575, 0.8182, 0.3149, 0.7727, 0.2362, 0.8636, 0.2362, 0.8636, 0.2362, 0.7727, 0.2362, 0.8182, 0.1575, 0.7727, 0.2362, 0.7273, 0.1575, 0.8182, 0.1575, 0.6364, 0.3149, 0.5909, 0.2362, 0.6818, 0.2362, 0.6818, 0.2362, 0.5909, 0.2362, 0.6364, 0.1575, 0.5909, 0.2362, 0.5455, 0.1575, 0.6364, 0.1575, 0.4545, 0.1575, 0.5, 0.07873, 0.5455, 0.1575, 0.4545, 0.1575, 0.4091, 0.07873, 0.5, 0.07873, 0.3636, 0.1575, 0.4091, 0.07873, 0.4545, 0.1575, 0.3636, 0.1575, 0.2727, 0.1575, 0.3182, 0.07873, 0.2727, 0.1575, 0.2273, 0.07873, 0.3182, 0.07873, 0.1818, 0.1575, 0.2273, 0.07873, 0.2727, 0.1575, 0.09091, 0.1575, 0.1364, 0.07873, 0.1818, 0.1575, 0.1364, 0.07873, 0.09091, 0.1575, 0.04545, 0.07873, 0.09091, 0.1575, 0.0, 0.1575, 0.04545, 0.07873, 0.6364, 0.1575, 0.5455, 0.1575, 0.5909, 0.07873, 0.5909, 0.07873, 0.6818, 0.07873, 0.6364, 0.1575, 0.6364, 0.0, 0.6818, 0.07873, 0.5909, 0.07873, 0.9091, 0.1575, 0.8182, 0.1575, 0.8636, 0.07873, 0.8636, 0.07873, 0.8182, 0.1575, 0.7727, 0.07873, 0.7727, 0.07873, 0.8182, 0.1575, 0.7273, 0.1575, 0.9, 0.5023, 0.9, 0.5225, 0.95, 0.5257, 1.0, 0.5225, 1.0, 0.5023, 0.95, 0.5055, 0.8, 0.5023, 0.8, 0.5225, 0.9, 0.5225, 0.9, 0.5023, 0.7, 0.5023, 0.7, 0.5225, 0.75, 0.5257, 0.8, 0.5225, 0.8, 0.5023, 0.75, 0.5055, 0.6, 0.5023, 0.6, 0.5225, 0.7, 0.5225, 0.7, 0.5023, 0.5, 0.5023, 0.5, 0.5225, 0.55, 0.5257, 0.6, 0.5225, 0.6, 0.5023, 0.55, 0.5055, 0.4, 0.5023, 0.4, 0.5225, 0.5, 0.5225, 0.5, 0.5023, 0.3, 0.5023, 0.3, 0.5225, 0.35, 0.5257, 0.4, 0.5225, 0.4, 0.5023, 0.35, 0.5055, 0.2, 0.5023, 0.2, 0.5225, 0.3, 0.5225, 0.3, 0.5023, 0.1, 0.5023, 0.1, 0.5225, 0.15, 0.5257, 0.2, 0.5225, 0.2, 0.5023, 0.15, 0.5055, -7.451e-08, 0.5023, -7.451e-08, 0.5225, 0.1, 0.5225, 0.1, 0.5023, 0.4783, 0.1758, 0.3911, 0.05584, 0.3911, 0.05584, 0.4783, 0.1758, 0.1, 0.5, 0.2, 0.5, 0.2, 0.5, 0.1, 0.5, 0.6, 0.5, 0.7, 0.5, 0.7, 0.5, 0.6, 0.5, 0.25, 0.01, 0.1089, 0.05584, 0.1089, 0.05584, 0.25, 0.01, 0.4, 0.5, 0.5, 0.5, 0.5, 0.5, 0.4, 0.5, 0.25, 0.49, 0.3911, 0.4442, 0.3911, 0.4442, 0.25, 0.49, 0.02175, 0.1758, 0.02175, 0.3242, 0.02175, 0.3242, 0.02175, 0.1758, 0.4783, 0.3242, 0.4783, 0.1758, 0.4783, 0.1758, 0.4783, 0.3242, 0.9, 0.5, 1.0, 0.5, 1.0, 0.5, 0.9, 0.5, 0.2, 0.5, 0.3, 0.5, 0.3, 0.5, 0.2, 0.5, 0.3911, 0.4442, 0.25, 0.49, 0.25, 0.49, 0.3911, 0.4442, 0.02175, 0.3242, 0.02175, 0.1758, 0.02175, 0.1758, 0.02175, 0.3242, 0.4, 0.5, 0.5, 0.5, 0.5, 0.5, 0.4, 0.5, 0.4783, 0.1758, 0.4783, 0.3242, 0.4783, 0.3242, 0.4783, 0.1758, 0.6, 0.5, 0.7, 0.5, 0.7, 0.5, 0.6, 0.5, 0.1, 0.5, 0.2, 0.5, 0.2, 0.5, 0.1, 0.5, 0.1089, 0.05584, 0.02175, 0.1758, 0.02175, 0.1758, 0.1089, 0.05584, 0.3911, 0.4442, 0.4783, 0.3242, 0.4783, 0.3242, 0.3911, 0.4442, 0.8, 0.5, 0.9, 0.5, 0.9, 0.5, 0.8, 0.5, 0.3, 0.5, 0.4, 0.5, 0.4, 0.5, 0.3, 0.5, 1.0, 0.5, 1.0, 1.0, 0.9, 1.0, 0.9, 0.5, 0.9, 0.5, 0.9, 1.0, 0.8, 1.0, 0.8, 0.5, 0.8, 0.5, 0.8, 1.0, 0.7, 1.0, 0.7, 0.5, 0.7, 0.5, 0.7, 1.0, 0.6, 1.0, 0.6, 0.5, 0.6, 0.5, 0.6, 1.0, 0.5, 1.0, 0.5, 0.5, 0.5, 0.5, 0.5, 1.0, 0.4, 1.0, 0.4, 0.5, 0.4, 0.5, 0.4, 1.0, 0.3, 1.0, 0.3, 0.5, 0.3, 0.5, 0.3, 1.0, 0.2, 1.0, 0.2, 0.5, 0.2, 0.5, 0.2, 1.0, 0.1, 1.0, 0.1, 0.5, 0.1, 0.5, 0.1, 1.0, -7.451e-08, 1.0, -7.451e-08, 0.5, 0.02175, 0.3242, 0.1089, 0.4442, 0.1089, 0.4442, 0.02175, 0.3242, 0.8, 0.5, 0.9, 0.5, 0.9, 0.5, 0.8, 0.5, 0.3, 0.5, 0.4, 0.5, 0.4, 0.5, 0.3, 0.5, 0.3911, 0.4442, 0.4783, 0.3242, 0.4783, 0.3242, 0.3911, 0.4442, 0.1089, 0.05584, 0.02175, 0.1758, 0.02175, 0.1758, 0.1089, 0.05584, 0.5, 0.5, 0.6, 0.5, 0.6, 0.5, 0.5, 0.5, -7.451e-08, 0.5, 0.1, 0.5, 0.1, 0.5, -7.451e-08, 0.5, 0.3911, 0.05584, 0.25, 0.01, 0.25, 0.01, 0.3911, 0.05584, 0.1089, 0.4442, 0.25, 0.49, 0.25, 0.49, 0.1089, 0.4442, 0.7, 0.5, 0.8, 0.5, 0.8, 0.5, 0.7, 0.5, 0.3911, 0.4442, 0.3911, 0.4442, 0.3911, 0.4442, 0.3911, 0.4442, 0.3911, 0.05584, 0.4783, 0.1758, 0.4783, 0.1758, 0.3911, 0.05584, 0.3911, 0.05584, 0.25, 0.01, 0.25, 0.01, 0.3911, 0.05584, 0.4783, 0.3242, 0.4783, 0.1758, 0.4783, 0.1758, 0.4783, 0.3242, 0.3911, 0.4442, 0.4783, 0.3242, 0.4783, 0.3242, 0.3911, 0.4442, 0.02175, 0.1758, 0.02175, 0.3242, 0.02175, 0.3242, 0.02175, 0.1758, 0.4783, 0.1758, 0.4783, 0.3242, 0.4783, 0.3242, 0.4783, 0.1758, 0.25, 0.01, 0.1089, 0.05584, 0.1089, 0.05584, 0.25, 0.01, 0.25, 0.49, 0.1089, 0.4442, 0.1089, 0.4442, 0.25, 0.49, 0.02175, 0.3242, 0.1089, 0.4442, 0.1089, 0.4442, 0.02175, 0.3242, 0.3911, 0.05584, 0.4783, 0.1758, 0.4783, 0.1758, 0.3911, 0.05584, 0.25, 0.49, 0.3911, 0.4442, 0.3911, 0.4442, 0.25, 0.49, 0.1089, 0.4442, 0.02175, 0.3242, 0.02175, 0.3242, 0.1089, 0.4442, 0.25, 0.01, 0.1089, 0.05584, 0.1089, 0.05584, 0.25, 0.01, 0.4783, 0.3242, 0.3911, 0.4442, 0.3911, 0.4442, 0.4783, 0.3242, 0.02175, 0.1758, 0.1089, 0.05584, 0.1089, 0.05584, 0.02175, 0.1758, 0.4783, 0.1758, 0.3911, 0.05584, 0.3911, 0.05584, 0.4783, 0.1758, 0.02175, 0.3242, 0.1089, 0.4442, 0.1089, 0.4442, 0.02175, 0.3242, 0.25, 0.01, 0.3911, 0.05584, 0.3911, 0.05584, 0.25, 0.01, 0.25, 0.49, 0.1089, 0.4442, 0.1089, 0.4442, 0.25, 0.49, 0.25, 0.13, 0.1795, 0.1529, 0.1795, 0.1529, 0.25, 0.13, 0.1359, 0.2129, 0.1359, 0.2871, 0.1359, 0.2871, 0.1359, 0.2129, 0.2728, 0.2574, 0.2728, 0.2426, 0.2728, 0.2426, 0.2728, 0.2574, 0.25, 0.37, 0.3205, 0.3471, 0.3205, 0.3471, 0.25, 0.37, 0.2641, 0.2306, 0.2728, 0.2426, 0.2728, 0.2426, 0.2641, 0.2306, 0.3641, 0.2871, 0.3641, 0.2129, 0.3641, 0.2129, 0.3641, 0.2871, 0.2359, 0.2694, 0.25, 0.274, 0.25, 0.274, 0.2359, 0.2694, 0.1795, 0.3471, 0.25, 0.37, 0.25, 0.37, 0.1795, 0.3471, 0.3205, 0.1529, 0.25, 0.13, 0.25, 0.13, 0.3205, 0.1529, 0.1795, 0.1529, 0.1359, 0.2129, 0.1359, 0.2129, 0.1795, 0.1529, 0.3641, 0.2129, 0.3205, 0.1529, 0.3205, 0.1529, 0.3641, 0.2129, 0.25, 0.13, 0.1795, 0.1529, 0.1795, 0.1529, 0.25, 0.13, 0.25, 0.274, 0.2359, 0.2694, 0.2359, 0.2694, 0.25, 0.274, 0.2272, 0.2574, 0.2272, 0.2426, 0.2272, 0.2426, 0.2272, 0.2574, 0.1795, 0.3471, 0.25, 0.37, 0.25, 0.37, 0.1795, 0.3471, 0.25, 0.37, 0.3205, 0.3471, 0.3205, 0.3471, 0.25, 0.37, 0.1359, 0.2129, 0.1359, 0.2871, 0.1359, 0.2871, 0.1359, 0.2129, 0.2728, 0.2426, 0.2728, 0.2574, 0.2728, 0.2574, 0.2728, 0.2426, 0.25, 0.226, 0.2641, 0.2306, 0.2641, 0.2306, 0.25, 0.226, 0.3641, 0.2871, 0.3641, 0.2129, 0.3641, 0.2129, 0.3641, 0.2871, 0.3205, 0.1529, 0.25, 0.13, 0.25, 0.13, 0.3205, 0.1529, 0.1795, 0.1529, 0.1359, 0.2129, 0.1359, 0.2129, 0.1795, 0.1529, 0.25, 0.274, 0.2359, 0.2694, 0.2359, 0.2694, 0.25, 0.274, 0.25, 0.226, 0.2641, 0.2306, 0.2641, 0.2306, 0.25, 0.226, 0.2272, 0.2426, 0.2359, 0.2306, 0.2359, 0.2306, 0.2272, 0.2426, 0.3205, 0.3471, 0.3641, 0.2871, 0.3641, 0.2871, 0.3205, 0.3471, 0.1359, 0.2871, 0.1795, 0.3471, 0.1795, 0.3471, 0.1359, 0.2871, 0.2728, 0.2574, 0.2641, 0.2694, 0.2641, 0.2694, 0.2728, 0.2574, 0.2359, 0.2694, 0.2272, 0.2574, 0.2272, 0.2574, 0.2359, 0.2694, 0.3641, 0.2129, 0.3205, 0.1529, 0.3205, 0.1529, 0.3641, 0.2129, 0.2359, 0.2306, 0.25, 0.226, 0.25, 0.226, 0.2359, 0.2306, 0.2641, 0.2306, 0.25, 0.226, 0.25, 0.226, 0.2641, 0.2306, 0.3641, 0.2129, 0.3205, 0.1529, 0.3205, 0.1529, 0.3641, 0.2129, 0.2272, 0.2574, 0.2272, 0.2426, 0.2272, 0.2426, 0.2272, 0.2574, 0.2359, 0.2306, 0.2272, 0.2426, 0.2272, 0.2426, 0.2359, 0.2306, 0.1359, 0.2871, 0.1795, 0.3471, 0.1795, 0.3471, 0.1359, 0.2871, 0.3205, 0.3471, 0.3641, 0.2871, 0.3641, 0.2871, 0.3205, 0.3471, 0.2728, 0.2426, 0.2728, 0.2574, 0.2728, 0.2574, 0.2728, 0.2426, 0.2641, 0.2694, 0.2728, 0.2574, 0.2728, 0.2574, 0.2641, 0.2694, 0.2272, 0.2574, 0.2359, 0.2694, 0.2359, 0.2694, 0.2272, 0.2574, 1.0, 0.794, 1.0, 0.7633, 0.9, 0.7633, 0.9, 0.794, 0.8, 0.794, 0.9, 0.794, 0.9, 0.7633, 0.8, 0.7633, 0.7, 0.794, 0.8, 0.794, 0.8, 0.7633, 0.7, 0.7633, 0.6, 0.794, 0.7, 0.794, 0.7, 0.7633, 0.6, 0.7633, 0.5, 0.794, 0.6, 0.794, 0.6, 0.7633, 0.5, 0.7633, 0.4, 0.794, 0.5, 0.794, 0.5, 0.7633, 0.4, 0.7633, 0.3, 0.7633, 0.3, 0.794, 0.4, 0.794, 0.4, 0.7633, 0.2, 0.7633, 0.2, 0.794, 0.3, 0.794, 0.3, 0.7633, 0.1, 0.7633, 0.1, 0.794, 0.2, 0.794, 0.2, 0.7633, -7.451e-08, 0.7633, -7.451e-08, 0.794, 0.1, 0.794, 0.1, 0.7633, 0.1795, 0.3471, 0.25, 0.37, 0.25, 0.37, 0.1795, 0.3471, 0.2728, 0.2426, 0.2728, 0.2574, 0.2728, 0.2574, 0.2728, 0.2426, 0.3641, 0.2871, 0.3641, 0.2129, 0.3641, 0.2129, 0.3641, 0.2871, 0.2272, 0.2574, 0.2272, 0.2426, 0.2272, 0.2426, 0.2272, 0.2574, 0.25, 0.37, 0.3205, 0.3471, 0.3205, 0.3471, 0.25, 0.37, 0.2359, 0.2306, 0.25, 0.226, 0.25, 0.226, 0.2359, 0.2306, 0.1359, 0.2129, 0.1359, 0.2871, 0.1359, 0.2871, 0.1359, 0.2129, 0.25, 0.13, 0.1795, 0.1529, 0.1795, 0.1529, 0.25, 0.13, 0.2641, 0.2306, 0.2728, 0.2426, 0.2728, 0.2426, 0.2641, 0.2306, 0.2641, 0.2694, 0.25, 0.274, 0.25, 0.274, 0.2641, 0.2694, 0.2359, 0.2306, 0.25, 0.226, 0.25, 0.226, 0.2359, 0.2306, 0.2272, 0.2574, 0.2272, 0.2426, 0.2272, 0.2426, 0.2272, 0.2574, 0.2728, 0.2426, 0.2728, 0.2574, 0.2728, 0.2574, 0.2728, 0.2426, 0.2641, 0.2306, 0.2728, 0.2426, 0.2728, 0.2426, 0.2641, 0.2306, 0.2641, 0.2694, 0.25, 0.274, 0.25, 0.274, 0.2641, 0.2694, 0.2359, 0.2694, 0.2272, 0.2574, 0.2272, 0.2574, 0.2359, 0.2694, 0.2728, 0.2574, 0.2641, 0.2694, 0.2641, 0.2694, 0.2728, 0.2574, 0.2272, 0.2426, 0.2359, 0.2306, 0.2359, 0.2306, 0.2272, 0.2426, 0.25, 0.226, 0.2641, 0.2306, 0.2641, 0.2306, 0.25, 0.226, 0.25, 0.274, 0.2359, 0.2694, 0.2359, 0.2694, 0.25, 0.274, 0.2641, 0.2694, 0.25, 0.274, 0.25, 0.274, 0.2641, 0.2694, 0.2272, 0.2426, 0.2272, 0.2574, 0.2272, 0.2574, 0.2272, 0.2426, 0.2359, 0.2694, 0.2272, 0.2574, 0.2272, 0.2574, 0.2359, 0.2694, 0.2728, 0.2574, 0.2641, 0.2694, 0.2641, 0.2694, 0.2728, 0.2574, 0.25, 0.226, 0.2359, 0.2306, 0.2359, 0.2306, 0.25, 0.226, 0.2272, 0.2426, 0.2359, 0.2306, 0.2359, 0.2306, 0.2272, 0.2426, 0.2728, 0.2426, 0.2641, 0.2306, 0.2641, 0.2306, 0.2728, 0.2426, 0.25, 0.226, 0.2641, 0.2306, 0.2641, 0.2306, 0.25, 0.226, 0.25, 0.274, 0.2359, 0.2694, 0.2359, 0.2694, 0.25, 0.274, 0.25, 0.274, 0.2641, 0.2694, 0.2641, 0.2694, 0.25, 0.274, 1.0, 0.5, 1.0, 1.0, 0.9, 1.0, 0.9, 0.5, 0.9, 0.5, 0.9, 1.0, 0.8, 1.0, 0.8, 0.5, 0.7, 1.0, 0.7, 0.5, 0.7, 0.5, 0.7, 1.0, 0.7, 0.5, 0.7, 1.0, 0.6, 1.0, 0.6, 0.5, 0.6, 0.5, 0.6, 1.0, 0.5, 1.0, 0.5, 0.5, 0.5, 0.5, 0.5, 1.0, 0.4, 1.0, 0.4, 0.5, 0.4, 0.5, 0.4, 1.0, 0.3, 1.0, 0.3, 0.5, 0.3, 0.5, 0.3, 1.0, 0.2, 1.0, 0.2, 0.5, 0.3803, 0.4293, 0.25, 0.4717, 0.1197, 0.4293, 0.03919, 0.3185, 0.03919, 0.1815, 0.1197, 0.07068, 0.25, 0.02835, 0.3803, 0.07068, 0.4608, 0.1815, 0.4608, 0.3185, 0.2, 0.5, 0.2, 1.0, 0.1, 1.0, 0.1, 0.5, 0.1, 0.5, 0.1, 1.0, -7.451e-08, 1.0, -7.451e-08, 0.5, 0.75, 0.49, 0.8911, 0.4442, 0.9783, 0.3242, 0.9783, 0.1758, 0.8911, 0.05584, 0.75, 0.01, 0.6089, 0.05584, 0.5217, 0.1758, 0.5217, 0.3242, 0.6089, 0.4442, 0.7, 1.0, 0.7, 0.5, 0.7, 0.5, 0.7, 1.0, 0.9783, 0.1758, 0.9783, 0.3242, 0.9783, 0.3242, 0.9783, 0.1758, 0.4783, 0.3242, 0.4783, 0.1758, 0.4783, 0.1758, 0.4783, 0.3242, 0.8, 0.5, 0.8, 1.0, 0.8, 1.0, 0.8, 0.5, 0.8, 0.5, 0.8, 1.0, 0.7, 1.0, 0.7, 0.5, 0.9783, 0.1758, 0.9783, 0.3242, 0.9783, 0.3242, 0.9783, 0.1758, 0.4783, 0.3242, 0.4783, 0.1758, 0.4783, 0.1758, 0.4783, 0.3242, 0.8, 0.5, 0.8, 1.0, 0.8, 1.0, 0.8, 0.5, 0.3911, 0.4442, 0.25, 0.49, 0.25, 0.4827, 0.3868, 0.4383, 0.25, 0.49, 0.1089, 0.4442, 0.1132, 0.4383, 0.25, 0.4827, 0.1089, 0.4442, 0.02175, 0.3242, 0.02865, 0.3219, 0.1132, 0.4383, 0.02175, 0.3242, 0.02175, 0.1758, 0.02865, 0.1781, 0.02865, 0.3219, 0.02175, 0.1758, 0.1089, 0.05584, 0.1132, 0.06171, 0.02865, 0.1781, 0.1089, 0.05584, 0.25, 0.01, 0.25, 0.01726, 0.1132, 0.06171, 0.25, 0.01, 0.3911, 0.05584, 0.3868, 0.06171, 0.25, 0.01726, 0.3911, 0.05584, 0.4783, 0.1758, 0.4713, 0.1781, 0.3868, 0.06171, 0.4783, 0.1758, 0.4783, 0.3242, 0.4713, 0.3219, 0.4713, 0.1781, 0.4783, 0.3242, 0.3911, 0.4442, 0.3868, 0.4383, 0.4713, 0.3219, 0.1197, 0.4293, 0.25, 0.4717, 0.25, 0.4717, 0.1197, 0.4293, 0.25, 0.01726, 0.3868, 0.06171, 0.3868, 0.06171, 0.25, 0.01726, 0.4608, 0.3185, 0.4608, 0.1815, 0.4608, 0.1815, 0.4608, 0.3185, 0.3803, 0.4293, 0.4608, 0.3185, 0.4608, 0.3185, 0.3803, 0.4293, 0.1132, 0.06171, 0.25, 0.01726, 0.25, 0.01726, 0.1132, 0.06171, 0.4608, 0.1815, 0.3803, 0.07068, 0.3803, 0.07068, 0.4608, 0.1815, 0.25, 0.4717, 0.3803, 0.4293, 0.3803, 0.4293, 0.25, 0.4717, 0.02865, 0.1781, 0.1132, 0.06171, 0.1132, 0.06171, 0.02865, 0.1781, 0.3803, 0.07068, 0.25, 0.02835, 0.25, 0.02835, 0.3803, 0.07068, 0.02865, 0.3219, 0.02865, 0.1781, 0.02865, 0.1781, 0.02865, 0.3219, 0.3868, 0.4383, 0.25, 0.4827, 0.25, 0.4717, 0.3803, 0.4293, 0.25, 0.4827, 0.1132, 0.4383, 0.1197, 0.4293, 0.25, 0.4717, 0.1132, 0.4383, 0.02865, 0.3219, 0.03919, 0.3185, 0.1197, 0.4293, 0.02865, 0.3219, 0.02865, 0.1781, 0.03919, 0.1815, 0.03919, 0.3185, 0.02865, 0.1781, 0.1132, 0.06171, 0.1197, 0.07068, 0.03919, 0.1815, 0.1132, 0.06171, 0.25, 0.01726, 0.25, 0.02835, 0.1197, 0.07068, 0.25, 0.01726, 0.3868, 0.06171, 0.3803, 0.07068, 0.25, 0.02835, 0.3868, 0.06171, 0.4713, 0.1781, 0.4608, 0.1815, 0.3803, 0.07068, 0.4713, 0.1781, 0.4713, 0.3219, 0.4608, 0.3185, 0.4608, 0.1815, 0.4713, 0.3219, 0.3868, 0.4383, 0.3803, 0.4293, 0.4608, 0.3185, 0.3868, 0.4383, 0.25, 0.4827, 0.25, 0.4827, 0.3868, 0.4383, 0.3868, 0.06171, 0.4713, 0.1781, 0.4713, 0.1781, 0.3868, 0.06171, 0.03919, 0.3185, 0.1197, 0.4293, 0.1197, 0.4293, 0.03919, 0.3185, 0.4713, 0.3219, 0.3868, 0.4383, 0.3868, 0.4383, 0.4713, 0.3219, 0.4713, 0.1781, 0.4713, 0.3219, 0.4713, 0.3219, 0.4713, 0.1781, 0.03919, 0.1815, 0.03919, 0.3185, 0.03919, 0.3185, 0.03919, 0.1815, 0.25, 0.4827, 0.1132, 0.4383, 0.1132, 0.4383, 0.25, 0.4827, 0.1197, 0.07068, 0.03919, 0.1815, 0.03919, 0.1815, 0.1197, 0.07068, 0.1132, 0.4383, 0.02865, 0.3219, 0.02865, 0.3219, 0.1132, 0.4383, 0.25, 0.02835, 0.1197, 0.07068, 0.1197, 0.07068, 0.25, 0.02835, 1.0, 0.5, 0.5, 1.0, 0.8, 0.5, 0.8, 0.5, 0.5, 1.0, 0.6, 0.5, 0.6, 0.5, 0.5, 1.0, 0.4, 0.5, 0.4, 0.5, 0.5, 1.0, 0.2, 0.5, 0.2, 0.5, 0.5, 1.0, 2.98e-08, 0.5, 0.75, 0.49, 0.9783, 0.3242, 0.8911, 0.05584, 0.6089, 0.05584, 0.5217, 0.3242, 1.0, 0.5, 0.5, 1.0, 0.8, 0.5, 0.8, 0.5, 0.5, 1.0, 0.6, 0.5, 0.6, 0.5, 0.5, 1.0, 0.4, 0.5, 0.4, 0.5, 0.5, 1.0, 0.2, 0.5, 0.2, 0.5, 0.5, 1.0, 2.98e-08, 0.5, 0.75, 0.49, 0.9783, 0.3242, 0.8911, 0.05584, 0.6089, 0.05584, 0.5217, 0.3242, 0.375, 0.0, 0.625, 0.0, 0.625, 0.25, 0.375, 0.25, 0.375, 0.25, 0.625, 0.25, 0.625, 0.5, 0.375, 0.5, 0.375, 0.5, 0.625, 0.5, 0.625, 0.75, 0.375, 0.75, 0.375, 0.75, 0.625, 0.75, 0.625, 1.0, 0.375, 1.0, 0.125, 0.5, 0.375, 0.5, 0.375, 0.75, 0.125, 0.75, 0.625, 0.5, 0.875, 0.5, 0.875, 0.75, 0.625, 0.75, 0.375, 0.0, 0.625, 0.0, 0.625, 0.25, 0.375, 0.25, 0.375, 0.25, 0.625, 0.25, 0.625, 0.5, 0.375, 0.5, 0.375, 0.5, 0.625, 0.5, 0.625, 0.75, 0.375, 0.75, 0.375, 0.75, 0.625, 0.75, 0.625, 1.0, 0.375, 1.0, 0.125, 0.5, 0.375, 0.5, 0.375, 0.75, 0.125, 0.75, 0.625, 0.5, 0.875, 0.5, 0.875, 0.75, 0.625, 0.75, 0.375, 0.0, 0.625, 0.0, 0.625, 0.25, 0.375, 0.25, 0.375, 0.25, 0.625, 0.25, 0.625, 0.5, 0.375, 0.5, 0.375, 0.5, 0.625, 0.5, 0.625, 0.75, 0.375, 0.75, 0.375, 0.75, 0.625, 0.75, 0.625, 1.0, 0.375, 1.0, 0.125, 0.5, 0.375, 0.5, 0.375, 0.75, 0.125, 0.75, 0.625, 0.5, 0.875, 0.5, 0.875, 0.75, 0.625, 0.75, 0.375, 0.0, 0.625, 0.0, 0.625, 0.25, 0.375, 0.25, 0.375, 0.25, 0.625, 0.25, 0.625, 0.5, 0.375, 0.5, 0.375, 0.5, 0.625, 0.5, 0.625, 0.75, 0.375, 0.75, 0.375, 0.75, 0.625, 0.75, 0.625, 1.0, 0.375, 1.0, 0.125, 0.5, 0.375, 0.5, 0.375, 0.75, 0.125, 0.75, 0.625, 0.5, 0.875, 0.5, 0.875, 0.75, 0.625, 0.75, 0.375, 0.0, 0.625, 0.0, 0.625, 0.25, 0.375, 0.25, 0.375, 0.25, 0.625, 0.25, 0.625, 0.5, 0.375, 0.5, 0.375, 0.5, 0.625, 0.5, 0.625, 0.75, 0.375, 0.75, 0.375, 0.75, 0.625, 0.75, 0.625, 1.0, 0.375, 1.0, 0.125, 0.5, 0.375, 0.5, 0.375, 0.75, 0.125, 0.75, 0.625, 0.5, 0.875, 0.5, 0.875, 0.75, 0.625, 0.75, 0.375, 0.0, 0.625, 0.0, 0.625, 0.25, 0.375, 0.25, 0.375, 0.25, 0.625, 0.25, 0.625, 0.5, 0.375, 0.5, 0.375, 0.5, 0.625, 0.5, 0.625, 0.75, 0.375, 0.75, 0.375, 0.75, 0.625, 0.75, 0.625, 1.0, 0.375, 1.0, 0.125, 0.5, 0.375, 0.5, 0.375, 0.75, 0.125, 0.75, 0.625, 0.5, 0.875, 0.5, 0.875, 0.75, 0.625, 0.75, 0.375, 0.0, 0.625, 0.0, 0.625, 0.25, 0.375, 0.25, 0.375, 0.25, 0.625, 0.25, 0.625, 0.5, 0.375, 0.5, 0.375, 0.5, 0.625, 0.5, 0.625, 0.75, 0.375, 0.75, 0.375, 0.75, 0.625, 0.75, 0.625, 1.0, 0.375, 1.0, 0.125, 0.5, 0.375, 0.5, 0.375, 0.75, 0.125, 0.75, 0.625, 0.5, 0.875, 0.5, 0.875, 0.75, 0.625, 0.75, 0.375, 0.0, 0.625, 0.0, 0.625, 0.25, 0.375, 0.25, 0.375, 0.25, 0.625, 0.25, 0.625, 0.5, 0.375, 0.5, 0.375, 0.5, 0.625, 0.5, 0.625, 0.75, 0.375, 0.75, 0.375, 0.75, 0.625, 0.75, 0.625, 1.0, 0.375, 1.0, 0.125, 0.5, 0.375, 0.5, 0.375, 0.75, 0.125, 0.75, 0.625, 0.5, 0.875, 0.5, 0.875, 0.75, 0.625, 0.75, 0.375, 0.0, 0.625, 0.0, 0.625, 0.25, 0.375, 0.25, 0.375, 0.25, 0.625, 0.25, 0.625, 0.5, 0.375, 0.5, 0.375, 0.5, 0.625, 0.5, 0.625, 0.75, 0.375, 0.75, 0.375, 0.75, 0.625, 0.75, 0.625, 1.0, 0.375, 1.0, 0.125, 0.5, 0.375, 0.5, 0.375, 0.75, 0.125, 0.75, 0.625, 0.5, 0.875, 0.5, 0.875, 0.75, 0.625, 0.75, 0.375, 0.0, 0.625, 0.0, 0.625, 0.25, 0.375, 0.25, 0.375, 0.25, 0.625, 0.25, 0.625, 0.5, 0.375, 0.5, 0.375, 0.5, 0.625, 0.5, 0.625, 0.75, 0.375, 0.75, 0.375, 0.75, 0.625, 0.75, 0.625, 1.0, 0.375, 1.0, 0.125, 0.5, 0.375, 0.5, 0.375, 0.75, 0.125, 0.75, 0.625, 0.5, 0.875, 0.5, 0.875, 0.75, 0.625, 0.75, 0.4783, 0.3242, 0.4783, 0.1758, 0.4783, 0.1758, 0.4783, 0.3242, 0.1089, 0.4442, 0.25, 0.49, 0.25, 0.49, 0.1089, 0.4442, 0.1089, 0.05584, 0.02175, 0.1758, 0.02175, 0.1758, 0.1089, 0.05584, 0.02175, 0.1758, 0.02175, 0.3242, 0.02175, 0.3242, 0.02175, 0.1758, 0.25, 0.49, 0.3911, 0.4442, 0.3911, 0.4442, 0.25, 0.49, 0.4783, 0.1758, 0.3911, 0.05584, 0.3911, 0.05584, 0.4783, 0.1758, 0.1089, 0.4442, 0.1089, 0.4442, 0.1089, 0.4442, 0.1089, 0.4442, 0.4783, 0.1758, 0.3911, 0.05584, 0.3911, 0.05584, 0.4783, 0.1758, 0.4783, 0.3242, 0.4783, 0.3242, 0.4783, 0.3242, 0.4783, 0.3242, 0.02175, 0.3242, 0.02175, 0.3242, 0.02175, 0.3242, 0.02175, 0.3242, 0.02175, 0.1758, 0.1089, 0.05584, 0.1089, 0.05584, 0.02175, 0.1758, 0.25, 0.49, 0.3911, 0.4442, 0.3911, 0.4442, 0.25, 0.49, 0.1089, 0.4442, 0.25, 0.49, 0.25, 0.49, 0.1089, 0.4442, 0.1089, 0.05584, 0.1089, 0.05584, 0.1089, 0.05584, 0.1089, 0.05584, 0.02175, 0.3242, 0.02175, 0.1758, 0.02175, 0.1758, 0.02175, 0.3242, 0.3911, 0.05584, 0.3911, 0.05584, 0.3911, 0.05584, 0.3911, 0.05584, 0.3911, 0.4442, 0.25, 0.49, 0.25, 0.49, 0.3911, 0.4442, 0.1089, 0.05584, 0.02175, 0.1758, 0.02175, 0.1758, 0.1089, 0.05584])
me_cube_005.materials.append(mat_metal)
me_cube_005.materials.append(mat_crystal)
me_cube_005.materials.append(mat_metal_2)
me_cube_005.materials.append(mat_light)
me_cube_005.use_remesh_fix_poles = True
me_cube_005.use_remesh_preserve_attributes = False
me_cube_005.use_mirror_vertex_groups = False
me_cube_005.update()

# ---- objects
ob_point = bpy.data.objects.new('Point', light_point)
ob_cube_001 = bpy.data.objects.new('Cube.001', me_cube_005)

# ---- transforms, parenting, visibility, modifiers, constraints
ob_point.location = (0.0, 0.0, 13.68)
ob_point.lineart.crease_threshold = 0.0
ob_cube_001.location = (0.0, 0.0, 0.0)
ob_cube_001.scale = (0.7258, 0.7258, 1.0)
ob_cube_001.lineart.crease_threshold = 0.0

# ---- collection membership
scene.collection.objects.link(ob_point)
col_export.objects.link(ob_cube_001)

# ---- scene / render settings (as saved in the file)
scene.frame_start = 1; scene.frame_end = 250; scene.frame_set(1)
scene.render.engine = 'BLENDER_EEVEE_NEXT'
scene.cycles.use_denoising = False
scene.cycles.samples = 128
scene.cycles.sampling_pattern = 'TABULATED_SOBOL'
scene.cycles.use_adaptive_sampling = False
scene.cycles.use_light_tree = False
scene.view_settings.view_transform = 'Filmic'
bpy.context.view_layer.update()

# ---- added for rendering (the .blend has no active camera): camera
cam_auto = bpy.data.cameras.new('AutoCamera')
cam_auto.lens = 50.0
cam_auto.sensor_width = 36.0
cam_auto.clip_end = 1868.73
ob_auto_camera = bpy.data.objects.new('AutoCamera', cam_auto)
scene.collection.objects.link(ob_auto_camera)
ob_auto_camera.location = (106.481, -127.777, 65.7957)
ob_auto_camera.rotation_euler = (1.09748, -7.21219e-08, 0.694738)
scene.camera = ob_auto_camera
bpy.context.view_layer.update()
